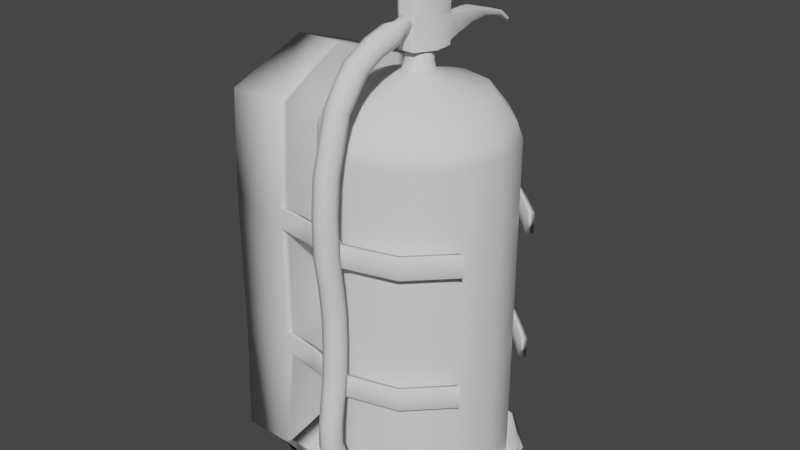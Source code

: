 # Source: fireext.blend  (saved by Blender 2.93.21; exported with 4.5.12 LTS)
import bpy
from mathutils import Matrix  # noqa: F401  (used for matrix-valued properties, if any)

bpy.ops.wm.read_factory_settings(use_empty=True)
scene = bpy.context.scene
scene.name = 'Scene'

# ---- collections
col_collection = bpy.data.collections.new('Collection'); scene.collection.children.link(col_collection)

# ---- world
world_world = bpy.data.worlds.new('World'); scene.world = world_world
world_world.use_nodes = True; world_world.node_tree.nodes.clear()
_N = world_world.node_tree.nodes; _L = world_world.node_tree.links
n0 = _N.new('ShaderNodeOutputWorld'); n0.name = 'World Output'; n0.location = (300, 300)
n1 = _N.new('ShaderNodeBackground'); n1.name = 'Background'; n1.location = (10, 300)
n1.inputs[0].default_value = (0.05088, 0.05088, 0.05088, 1.0)
_L.new(n1.outputs[0], n0.inputs[0])
n0.is_active_output = True
world_world.color = (0.05088, 0.05088, 0.05088)
world_world.use_sun_shadow = False
world_world.sun_shadow_jitter_overblur = 0.0

# ---- meshes
me_cylinder_007 = bpy.data.meshes.new('Cylinder.007')
me_cylinder_007.from_pydata([(2.22e-15, -0.2824, 1.819), (2.22e-15, -0.125, 1.855), (0.05778, -0.2888, 1.838), (0.05778, -0.1314, 1.874), (0.08171, -0.3043, 1.883), (0.08171, -0.1468, 1.919), (0.05778, -0.3197, 1.929), (0.05778, -0.1622, 1.964), (-7.143e-09, -0.3261, 1.948), (-7.143e-09, -0.1686, 1.983), (-0.05778, -0.3197, 1.929), (-0.05778, -0.1622, 1.964), (-0.08171, -0.3043, 1.883), (-0.08171, -0.1468, 1.919), (-0.05778, -0.2888, 1.838), (-0.05778, -0.1314, 1.874), (3.639e-09, -0.3644, 1.768), (0.08539, -0.3739, 1.795), (0.1208, -0.3967, 1.863), (0.08539, -0.4195, 1.93), (-6.917e-09, -0.429, 1.957), (-0.08539, -0.4195, 1.93), (-0.1208, -0.3967, 1.863), (-0.08539, -0.3739, 1.795), (-6.2e-09, -0.6146, 1.715), (0.08539, -0.6226, 1.742), (0.1208, -0.6431, 1.807), (0.08539, -0.6652, 1.874), (-1.676e-08, -0.6747, 1.902), (-0.08539, -0.6652, 1.874), (-0.1208, -0.6431, 1.807), (-0.08539, -0.6226, 1.742), (0.1208, -0.8748, 1.709), (0.08539, -0.8134, 1.656), (-0.08539, -0.8134, 1.656), (-6.2e-09, -1.217, -1.187), (0.08539, -1.418, -1.173), (-1.676e-08, -1.453, -1.171), (-0.08539, -1.418, -1.173), (-0.1208, -1.334, -1.178), (-0.08539, -1.251, -1.184), (0.08539, -1.251, -1.184), (0.1208, -1.334, -1.178), (0.1208, -1.322, 0.3522), (0.08539, -1.239, 0.3502), (-0.08539, -1.239, 0.3502), (-0.1208, -1.322, 0.3522), (-0.1208, -0.8748, 1.709), (-0.08539, -0.9391, 1.76), (-0.08539, -1.406, 0.3534), (-1.676e-08, -1.442, 0.3536), (0.08539, -1.406, 0.3534), (-6.2e-09, -1.205, 0.349), (-6.2e-09, -1.172, 0.9619), (0.08539, -1.371, 0.9845), (-1.676e-08, -1.406, 0.988), (-0.08539, -1.371, 0.9845), (-0.1208, -1.287, 0.9757), (-0.08539, -1.205, 0.9661), (0.08539, -1.205, 0.9661), (0.1208, -1.287, 0.9757), (0.1208, -1.127, 1.441), (0.08539, -1.051, 1.413), (-1.676e-08, -0.9659, 1.78), (0.08539, -0.9391, 1.76), (-0.08539, -1.051, 1.413), (-0.1208, -1.127, 1.441), (-0.08539, -1.204, 1.469), (-1.676e-08, -1.237, 1.48), (0.08539, -1.204, 1.469), (-6.2e-09, -1.02, 1.401), (-6.2e-09, -0.9218, 1.499), (0.08539, -1.059, 1.642), (-1.676e-08, -1.091, 1.665), (-0.08539, -1.059, 1.642), (-0.1208, -0.9962, 1.585), (-0.08539, -0.9421, 1.525), (0.08539, -0.9421, 1.525), (0.1208, -0.9962, 1.585), (-6.2e-09, -0.788, 1.633), (-0.08539, -1.341, -0.7312), (-0.08539, -1.173, -0.7325), (-6.2e-09, -1.139, -0.7333), (0.08539, -1.341, -0.7312), (-1.676e-08, -1.376, -0.7313), (-0.1208, -1.256, -0.7313), (0.08539, -1.173, -0.7325), (0.1208, -1.256, -0.7313), (-6.2e-09, -1.23, -1.353), (0.08539, -1.425, -1.394), (-1.676e-08, -1.459, -1.401), (-0.08539, -1.425, -1.394), (-0.1208, -1.343, -1.376), (-0.08539, -1.263, -1.36), (0.08539, -1.263, -1.36), (0.1208, -1.343, -1.376), (-6.2e-09, -1.147, -1.56), (0.08539, -1.343, -1.601), (-1.676e-08, -1.377, -1.609), (-0.08539, -1.343, -1.601), (-0.1208, -1.261, -1.583), (-0.08539, -1.18, -1.567), (0.08539, -1.18, -1.567), (0.1208, -1.261, -1.583), (-6.2e-09, -0.8155, -1.922), (0.08539, -0.9361, -2.054), (-1.676e-08, -0.9568, -2.078), (-0.08539, -0.9361, -2.054), (-0.1208, -0.8863, -1.998), (-0.08539, -0.8363, -1.944), (0.08539, -0.8363, -1.944), (0.1208, -0.8863, -1.998), (-0.08539, -1.325, -0.4574), (-0.08539, -1.326, -0.1852), (-0.08539, -1.357, 0.08427), (-0.08539, -1.157, -0.4593), (-0.08539, -1.158, -0.1876), (-0.08539, -1.189, 0.08128), (0.1208, -1.24, -0.4579), (0.1208, -1.241, -0.1859), (0.1208, -1.273, 0.08328), (-6.2e-09, -1.156, 0.08014), (-6.2e-09, -1.124, -0.1887), (-6.2e-09, -1.123, -0.4602), (0.08539, -1.357, 0.08427), (0.08539, -1.326, -0.1852), (0.08539, -1.325, -0.4574), (-1.676e-08, -1.393, 0.0845), (-1.676e-08, -1.361, -0.1851), (-1.676e-08, -1.36, -0.4574), (-0.1208, -1.273, 0.08327), (-0.1208, -1.241, -0.1859), (-0.1208, -1.24, -0.4579), (0.08539, -1.189, 0.08128), (0.08539, -1.158, -0.1876), (0.08539, -1.157, -0.4593), (-0.1208, -1.321, 0.684), (0.08539, -1.405, 0.6891), (0.08539, -1.238, 0.678), (-1.676e-08, -1.441, 0.691), (-0.08539, -1.238, 0.678), (0.1208, -1.321, 0.684), (-0.08539, -1.405, 0.6891), (-6.2e-09, -1.204, 0.6752), (0.0, 1.0, -2.013), (0.0, 1.0, 1.0), (0.5, 0.866, -2.013), (0.5, 0.866, 1.0), (0.866, 0.5, -2.013), (0.866, 0.5, 1.0), (1.0, -4.371e-08, -2.013), (1.0, -4.371e-08, 1.0), (0.866, -0.5, -2.013), (0.866, -0.5, 1.0), (0.5, -0.866, -2.013), (0.5, -0.866, 1.0), (-8.742e-08, -1.0, -2.013), (-8.742e-08, -1.0, 1.0), (-0.5, -0.866, -2.013), (-0.5, -0.866, 1.0), (-0.866, -0.5, -2.013), (-0.866, -0.5, 1.0), (-1.0, 1.192e-08, -2.013), (-1.0, 1.192e-08, 1.0), (-0.866, 0.5, -2.013), (-0.866, 0.5, 1.0), (-0.5, 0.866, -2.013), (-0.5, 0.866, 1.0), (0.08442, 0.1462, 1.501), (-1.455e-08, 0.1688, 1.501), (0.1462, 0.08442, 1.501), (0.1688, -1.674e-08, 1.501), (0.1462, -0.08442, 1.501), (0.08442, -0.1462, 1.501), (-2.931e-08, -0.1688, 1.501), (-0.08442, -0.1462, 1.501), (-0.1462, -0.08442, 1.501), (-0.1688, -7.348e-09, 1.501), (-0.1462, 0.08442, 1.501), (-0.08442, 0.1462, 1.501), (0.4682, 0.811, 1.142), (0.3612, 0.6257, 1.359), (0.6257, 0.3612, 1.359), (0.811, 0.4682, 1.142), (-0.9364, 1.153e-08, 1.142), (-0.7225, 6.5e-09, 1.359), (-0.6257, 0.3612, 1.359), (-0.811, 0.4682, 1.142), (-0.811, -0.4682, 1.142), (-0.6257, -0.3612, 1.359), (-0.4682, -0.811, 1.142), (-0.3612, -0.6257, 1.359), (-8.137e-08, -0.9364, 1.142), (-6.654e-08, -0.7225, 1.359), (0.4682, -0.811, 1.142), (0.3612, -0.6257, 1.359), (0.811, -0.4682, 1.142), (0.6257, -0.3612, 1.359), (0.9364, -4.057e-08, 1.142), (0.7225, -3.37e-08, 1.359), (-0.4682, 0.811, 1.142), (-0.3612, 0.6257, 1.359), (-3.376e-09, 0.7225, 1.359), (4.978e-10, 0.9364, 1.142), (0.0, 1.0, 0.0), (0.5, 0.866, 0.0), (0.866, 0.5, 0.0), (1.0, -4.371e-08, 0.0), (0.866, -0.5, 0.0), (0.5, -0.866, 0.0), (-8.742e-08, -1.0, 0.0), (-0.5, -0.866, 0.0), (-0.866, -0.5, 0.0), (-1.0, 1.192e-08, 0.0), (-0.866, 0.5, 0.0), (-0.5, 0.866, 0.0), (0.4682, 0.811, -2.156), (0.811, 0.4682, -2.156), (-0.9364, 1.153e-08, -2.156), (-0.811, 0.4682, -2.156), (-0.811, -0.4682, -2.156), (-0.4682, -0.811, -2.156), (-8.137e-08, -0.9364, -2.156), (0.4682, -0.811, -2.156), (0.811, -0.4682, -2.156), (0.9364, -4.057e-08, -2.156), (-0.4682, 0.811, -2.156), (4.978e-10, 0.9364, -2.156), (0.0857, 0.1129, 1.597), (0.0205, 0.1304, 1.597), (0.1334, 0.0652, 1.597), (0.1509, -1.826e-08, 1.597), (0.1334, -0.0652, 1.597), (0.0857, -0.1129, 1.597), (0.0205, -0.1304, 1.597), (-0.07707, -0.1102, 1.595), (-0.1236, -0.0636, 1.595), (-0.1407, -1.101e-08, 1.595), (-0.1236, 0.0636, 1.595), (-0.07707, 0.1102, 1.595), (-0.09376, -0.1956, 1.959), (-0.09613, -0.1956, 1.997), (-0.2022, 0.209, 1.959), (-0.2022, 0.209, 1.997), (0.09419, -0.1956, 1.959), (0.09655, -0.1956, 1.997), (0.2022, 0.209, 1.959), (0.2022, 0.209, 1.997), (-0.099, -0.1956, 2.036), (-0.2026, 0.209, 2.036), (0.0994, -0.1956, 2.036), (0.2026, 0.209, 2.036), (-0.195, -0.07045, 2.17), (-0.2053, 0.209, 2.23), (0.1951, -0.07045, 2.17), (0.2053, 0.209, 2.23), (-0.1859, 0.4361, 2.115), (0.186, 0.4361, 2.115), (-0.192, 0.3912, 2.275), (0.1921, 0.3912, 2.275), (-0.1579, 0.6514, 2.239), (0.1581, 0.6514, 2.239), (-0.1553, 0.6453, 2.34), (0.1554, 0.6453, 2.34), (-0.1091, 0.9076, 2.335), (0.1095, 0.9076, 2.335), (-0.1094, 0.8996, 2.385), (0.1098, 0.8996, 2.385), (-0.06386, 1.232, 2.395), (0.06441, 1.232, 2.395), (-0.06479, 1.224, 2.43), (0.06534, 1.224, 2.43), (-0.0572, 1.387, 2.402), (0.05778, 1.387, 2.402), (-0.0572, 1.401, 2.421), (0.05778, 1.401, 2.421), (0.1448, 0.209, 1.959), (0.1447, 0.209, 1.997), (0.06738, -0.1956, 1.959), (0.069, -0.1956, 1.997), (0.1451, 0.209, 2.036), (0.07096, -0.1956, 2.036), (0.1471, 0.209, 2.23), (0.1331, 0.4361, 2.115), (0.1375, 0.3912, 2.275), (0.1132, 0.6514, 2.239), (0.1113, 0.6453, 2.34), (0.07844, 0.9076, 2.335), (0.07862, 0.8996, 2.385), (0.04618, 1.232, 2.395), (0.04685, 1.224, 2.43), (0.04144, 1.387, 2.402), (0.04144, 1.401, 2.421), (-0.1432, 0.209, 1.959), (-0.06781, -0.1956, 1.997), (-0.06977, -0.1956, 2.036), (-0.1431, 0.209, 1.997), (-0.0662, -0.1956, 1.959), (-0.1435, 0.209, 2.036), (-0.1455, 0.209, 2.23), (-0.1316, 0.4361, 2.115), (-0.1359, 0.3912, 2.275), (-0.1117, 0.6514, 2.239), (-0.1099, 0.6453, 2.34), (-0.0772, 0.9076, 2.335), (-0.07738, 0.8996, 2.385), (-0.04512, 1.232, 2.395), (-0.04578, 1.224, 2.43), (-0.04041, 1.387, 2.402), (-0.04041, 1.401, 2.421), (-0.147, 0.1808, 2.088), (0.1486, 0.1808, 2.088), (-0.1338, 0.4131, 2.156), (0.1353, 0.4131, 2.156), (-0.1125, 0.6367, 2.27), (0.1139, 0.6367, 2.27), (-0.0778, 0.8992, 2.354), (0.07905, 0.8992, 2.354), (-0.04539, 1.227, 2.399), (0.04645, 1.227, 2.399), (-0.09224, -0.1956, 1.695), (-0.2023, 0.209, 1.695), (0.09268, -0.1956, 1.695), (0.2023, 0.209, 1.695), (-0.09224, -0.1956, 1.734), (-0.2023, 0.209, 1.734), (0.09268, -0.1956, 1.734), (0.2023, 0.209, 1.734), (-0.09256, -0.1956, 1.928), (-0.2023, 0.209, 1.928), (0.093, -0.1956, 1.928), (0.2023, 0.209, 1.928), (-0.1918, 0.3451, 1.761), (0.1918, 0.3451, 1.761), (-0.1917, 0.3921, 1.921), (0.1917, 0.3921, 1.921), (-0.157, 0.6054, 1.794), (0.1572, 0.6054, 1.794), (-0.1549, 0.655, 1.887), (0.1551, 0.655, 1.887), (-0.1085, 0.8875, 1.788), (0.1089, 0.8875, 1.788), (-0.1093, 0.9074, 1.836), (0.1097, 0.9074, 1.836), (-0.06391, 1.21, 1.725), (0.06446, 1.21, 1.725), (-0.06541, 1.222, 1.759), (0.06596, 1.222, 1.759), (-0.0572, 1.342, 1.656), (0.05778, 1.342, 1.656), (-0.0572, 1.366, 1.668), (0.05778, 1.366, 1.668), (0.1448, 0.209, 1.695), (0.06641, -0.1956, 1.695), (0.1448, 0.209, 1.734), (0.06641, -0.1956, 1.734), (0.1448, 0.209, 1.928), (0.06659, -0.1956, 1.928), (0.1373, 0.3451, 1.761), (0.1373, 0.3921, 1.921), (0.1126, 0.6054, 1.794), (0.111, 0.655, 1.887), (0.07799, 0.8875, 1.788), (0.07857, 0.9074, 1.836), (0.04622, 1.21, 1.725), (0.04729, 1.222, 1.759), (0.04144, 1.342, 1.656), (0.04144, 1.366, 1.668), (-0.06524, -0.1956, 1.695), (-0.06524, -0.1956, 1.734), (-0.06542, -0.1956, 1.928), (-0.1432, 0.209, 1.695), (-0.1432, 0.209, 1.734), (-0.1432, 0.209, 1.928), (-0.1358, 0.3451, 1.761), (-0.1357, 0.3921, 1.921), (-0.1111, 0.6054, 1.794), (-0.1096, 0.655, 1.887), (-0.07675, 0.8875, 1.788), (-0.07732, 0.9074, 1.836), (-0.04516, 1.21, 1.725), (-0.04622, 1.222, 1.759), (-0.04041, 1.342, 1.656), (-0.04041, 1.366, 1.668), (-0.1432, 0.1808, 1.786), (0.1448, 0.1808, 1.786), (-0.1362, 0.3471, 1.807), (0.1378, 0.3471, 1.807), (-0.1119, 0.6093, 1.828), (0.1134, 0.6093, 1.828), (-0.07751, 0.8905, 1.808), (0.07875, 0.8905, 1.808), (-0.04547, 1.208, 1.73), (0.04654, 1.208, 1.73), (-0.2092, 0.006684, 1.959), (-0.2108, 0.006684, 1.997), (0.2094, 0.006684, 1.959), (0.211, 0.006684, 1.997), (-0.2131, 0.006684, 2.036), (0.2133, 0.006684, 2.036), (-0.2002, 0.06927, 2.2), (0.2002, 0.06927, 2.2), (-0.2081, 0.006684, 1.695), (0.2084, 0.006684, 1.695), (-0.2081, 0.006684, 1.734), (0.2084, 0.006684, 1.734), (-0.2083, 0.006684, 1.928), (0.2086, 0.006684, 1.928), (0.08346, 0.1129, 1.818), (0.01826, 0.1304, 1.818), (0.1312, 0.0652, 1.818), (0.1487, -1.837e-08, 1.818), (0.1312, -0.0652, 1.818), (0.08346, -0.1129, 1.818), (0.01826, -0.1304, 1.818), (-0.07931, -0.1102, 1.816), (-0.1259, -0.0636, 1.816), (-0.1429, -1.111e-08, 1.816), (-0.1259, 0.0636, 1.816), (-0.07931, 0.1102, 1.816), (-0.06977, -0.1839, 2.2), (-0.099, -0.1839, 2.2), (-0.2002, 0.08103, 2.364), (-0.2053, 0.2207, 2.394), (0.1471, 0.2207, 2.394), (0.2053, 0.2207, 2.394), (0.2002, 0.08103, 2.364), (0.1951, -0.05869, 2.335), (-0.1381, -0.05869, 2.335), (-0.195, -0.05869, 2.335), (0.0994, -0.1839, 2.2), (0.07096, -0.1839, 2.2), (-0.1455, 0.2207, 2.394), (0.1397, -0.05869, 2.335), (0.1434, 0.08103, 2.364), (-0.1418, 0.08103, 2.364), (0.0, 1.073, -0.8118), (0.5366, 0.9294, -0.8118), (0.9294, 0.5366, -0.8118), (0.9294, -0.5366, -0.8118), (0.5366, -0.9294, -0.8118), (-9.382e-08, -1.073, -0.8118), (-0.5366, -0.9294, -0.8118), (-0.9294, -0.8795, -0.8118), (-1.073, 1.913e-08, -0.8118), (-0.9294, 0.8795, -0.8118), (-0.5366, 0.9294, -0.8118), (0.0, 1.073, -0.9853), (0.5366, 0.9294, -0.9853), (0.9294, 0.5366, -0.9853), (0.9294, -0.5366, -0.9853), (0.5366, -0.9294, -0.9853), (-9.382e-08, -1.073, -0.9853), (-0.5366, -0.9294, -0.9853), (-0.9294, -0.8795, -0.9853), (-1.073, 1.913e-08, -0.9853), (-0.9294, 0.8795, -0.9853), (-0.5366, 0.9294, -0.9853), (0.00652, 1.145, -0.806), (0.579, 0.9915, -0.806), (0.998, 0.5724, -0.806), (0.998, -0.5724, -0.806), (0.579, -0.9915, -0.806), (0.00652, -1.145, -0.806), (-0.5659, -0.9915, -0.806), (-0.985, -0.9383, -0.806), (-0.985, 0.9383, -0.806), (-0.5659, 0.9915, -0.806), (0.00652, 1.145, -0.9911), (0.579, 0.9915, -0.9911), (0.998, 0.5724, -0.9911), (0.998, -0.5724, -0.9911), (0.579, -0.9915, -0.9911), (0.00652, -1.145, -0.9911), (-0.5659, -0.9915, -0.9911), (-0.985, -0.9383, -0.9911), (-0.985, 0.9383, -0.9911), (-0.5659, 0.9915, -0.9911), (0.0, 1.073, 0.3669), (0.5366, 0.9294, 0.3669), (0.9294, 0.5366, 0.3669), (0.9294, -0.5366, 0.3669), (0.5366, -0.9294, 0.3669), (-9.382e-08, -1.073, 0.3669), (-0.5366, -0.9294, 0.3669), (-0.9294, -0.8795, 0.3669), (-1.073, 1.913e-08, 0.3669), (-0.9294, 0.8795, 0.3669), (-0.5366, 0.9294, 0.3669), (0.0, 1.073, 0.1934), (0.5366, 0.9294, 0.1934), (0.9294, 0.5366, 0.1934), (0.9294, -0.5366, 0.1934), (0.5366, -0.9294, 0.1934), (-9.382e-08, -1.073, 0.1934), (-0.5366, -0.9294, 0.1934), (-0.9294, -0.8795, 0.1934), (-1.073, 1.913e-08, 0.1934), (-0.9294, 0.8795, 0.1934), (-0.5366, 0.9294, 0.1934), (0.00652, 1.145, 0.3727), (0.579, 0.9915, 0.3727), (0.998, 0.5724, 0.3727), (0.998, -0.5724, 0.3727), (0.579, -0.9915, 0.3727), (0.00652, -1.145, 0.3727), (-0.5659, -0.9915, 0.3727), (-0.985, -0.9383, 0.3727), (-0.985, 0.9383, 0.3727), (-0.5659, 0.9915, 0.3727), (0.00652, 1.145, 0.1876), (0.579, 0.9915, 0.1876), (0.998, 0.5724, 0.1876), (0.998, -0.5724, 0.1876), (0.579, -0.9915, 0.1876), (0.00652, -1.145, 0.1876), (-0.5659, -0.9915, 0.1876), (-0.985, -0.9383, 0.1876), (-0.985, 0.9383, 0.1876), (-0.5659, 0.9915, 0.1876), (3.571e-09, 1.193, -1.955), (0.5965, 1.033, -1.955), (1.033, 0.5965, -1.955), (1.193, -5.126e-08, -1.955), (1.033, -0.5965, -1.955), (0.5965, -1.033, -1.955), (-1.007e-07, -1.193, -1.955), (-0.5965, -1.033, -1.955), (-1.033, -0.9778, -1.955), (-1.193, 2.293e-08, -1.955), (-1.033, 0.9778, -1.955), (-0.5965, 1.033, -1.955), (0.5586, 0.9675, -2.106), (0.9675, 0.5586, -2.106), (-1.117, 2.215e-08, -2.106), (-0.9675, 0.9157, -2.106), (-0.9675, -0.9157, -2.106), (-0.5586, -0.9675, -2.106), (-9.35e-08, -1.117, -2.106), (0.5586, -0.9675, -2.106), (0.9675, -0.5586, -2.106), (1.117, -4.751e-08, -2.106), (-0.5586, 0.9675, -2.106), (4.165e-09, 1.117, -2.106), (0.9882, 0.5705, -1.939), (0.5705, 0.9882, -1.939), (0.9882, -0.5705, -1.939), (1.141, -4.948e-08, -1.939), (-9.773e-08, -1.141, -1.939), (0.5705, -0.9882, -1.939), (-0.9882, -0.9352, -1.939), (-0.5705, -0.9882, -1.939), (-0.9882, 0.9352, -1.939), (-1.141, 2.11e-08, -1.939), (2.022e-09, 1.141, -1.939), (-0.5705, 0.9882, -1.939), (0.9254, 0.5343, -2.084), (-0.9254, 0.8758, -2.084), (2.59e-09, 1.069, -2.084), (0.5343, 0.9254, -2.084), (-1.069, 2.036e-08, -2.084), (-0.9254, -0.8758, -2.084), (-0.5343, -0.9254, -2.084), (-9.082e-08, -1.069, -2.084), (0.5343, -0.9254, -2.084), (0.9254, -0.5343, -2.084), (1.069, -4.59e-08, -2.084), (-0.5343, 0.9254, -2.084), (-1.598, 2.18e-08, -0.8052), (-1.586, 0.9383, -0.8052), (-1.586, -0.9383, -0.8052), (-1.598, 2.18e-08, -0.9903), (-1.586, 0.9383, -0.9903), (-1.586, -0.9383, -0.9903), (-1.598, 2.18e-08, 0.3735), (-1.586, 0.9383, 0.3735), (-1.586, -0.9383, 0.3735), (-1.598, 2.18e-08, 0.1884), (-1.586, 0.9383, 0.1884), (-1.586, -0.9383, 0.1884), (-1.59, 0.9778, -1.954), (-1.602, 2.293e-08, -1.954), (-1.59, -0.9778, -1.954), (-0.8672, -0.8795, 1.283), (-1.011, 1.913e-08, 1.549), (-0.8672, 0.8795, 1.283), (-0.9228, -0.9383, 1.289), (-1.076, 2.18e-08, 1.555), (-0.9228, 0.9383, 1.289), (-1.535, 2.18e-08, 1.555), (-1.524, 0.9383, 1.29), (-1.524, -0.9383, 1.29)], [], [(0, 1, 3, 2), (2, 3, 5, 4), (4, 5, 7, 6), (6, 7, 9, 8), (8, 9, 11, 10), (10, 11, 13, 12), (3, 1, 15, 13, 11, 9, 7, 5), (12, 13, 15, 14), (14, 15, 1, 0), (12, 14, 23, 22), (22, 23, 31, 30), (2, 4, 18, 17), (8, 10, 21, 20), (14, 0, 16, 23), (0, 2, 17, 16), (4, 6, 19, 18), (10, 12, 22, 21), (6, 8, 20, 19), (20, 21, 29, 28), (18, 19, 27, 26), (16, 17, 25, 24), (23, 16, 24, 31), (21, 22, 30, 29), (19, 20, 28, 27), (17, 18, 26, 25), (27, 28, 63, 64), (79, 33, 77, 71), (64, 63, 73, 72), (63, 48, 74, 73), (34, 79, 71, 76), (33, 32, 78, 77), (32, 64, 72, 78), (48, 47, 75, 74), (29, 30, 47, 48), (78, 72, 69, 61), (75, 76, 65, 66), (62, 61, 60, 59), (65, 70, 53, 58), (67, 66, 57, 56), (68, 67, 56, 55), (61, 69, 54, 60), (31, 24, 79, 34), (83, 84, 37, 36), (143, 138, 44, 52), (142, 136, 46, 49), (138, 141, 43, 44), (139, 142, 49, 50), (66, 65, 58, 57), (69, 68, 55, 54), (24, 25, 33, 79), (80, 85, 39, 38), (82, 86, 41, 35), (86, 87, 42, 41), (84, 80, 38, 37), (85, 81, 40, 39), (26, 27, 64, 32), (28, 29, 48, 63), (76, 71, 70, 65), (72, 73, 68, 69), (73, 74, 67, 68), (71, 77, 62, 70), (74, 75, 66, 67), (77, 78, 61, 62), (47, 34, 76, 75), (30, 31, 34, 47), (81, 82, 35, 40), (87, 83, 36, 42), (141, 137, 51, 43), (136, 140, 45, 46), (137, 139, 50, 51), (140, 143, 52, 45), (70, 62, 59, 53), (25, 26, 32, 33), (118, 126, 83, 87), (115, 123, 82, 81), (132, 115, 81, 85), (129, 112, 80, 84), (135, 118, 87, 86), (123, 135, 86, 82), (112, 132, 85, 80), (126, 129, 84, 83), (37, 38, 91, 90), (40, 35, 88, 93), (39, 40, 93, 92), (38, 39, 92, 91), (42, 36, 89, 95), (35, 41, 94, 88), (41, 42, 95, 94), (36, 37, 90, 89), (88, 94, 102, 96), (89, 90, 98, 97), (94, 95, 103, 102), (90, 91, 99, 98), (92, 93, 101, 100), (95, 89, 97, 103), (93, 88, 96, 101), (91, 92, 100, 99), (101, 96, 104, 109), (99, 100, 108, 107), (96, 102, 110, 104), (97, 98, 106, 105), (102, 103, 111, 110), (98, 99, 107, 106), (100, 101, 109, 108), (103, 97, 105, 111), (51, 50, 127, 124), (124, 127, 128, 125), (125, 128, 129, 126), (49, 46, 130, 114), (114, 130, 131, 113), (113, 131, 132, 112), (52, 44, 133, 121), (121, 133, 134, 122), (122, 134, 135, 123), (44, 43, 120, 133), (133, 120, 119, 134), (134, 119, 118, 135), (50, 49, 114, 127), (127, 114, 113, 128), (128, 113, 112, 129), (46, 45, 117, 130), (130, 117, 116, 131), (131, 116, 115, 132), (45, 52, 121, 117), (117, 121, 122, 116), (116, 122, 123, 115), (43, 51, 124, 120), (120, 124, 125, 119), (119, 125, 126, 118), (58, 53, 143, 140), (54, 55, 139, 137), (57, 58, 140, 136), (60, 54, 137, 141), (55, 56, 142, 139), (59, 60, 141, 138), (56, 57, 136, 142), (53, 59, 138, 143), (204, 145, 147, 205), (205, 147, 149, 206), (206, 149, 151, 207), (207, 151, 153, 208), (208, 153, 155, 209), (209, 155, 157, 210), (210, 157, 159, 211), (211, 159, 161, 212), (212, 161, 163, 213), (213, 163, 165, 214), (182, 181, 168, 170), (214, 165, 167, 215), (215, 167, 145, 204), (215, 204, 144, 166), (174, 173, 233, 234), (186, 185, 177, 178), (185, 189, 176, 177), (189, 191, 175, 176), (191, 193, 174, 175), (193, 195, 173, 174), (195, 197, 172, 173), (197, 199, 171, 172), (202, 201, 179, 169), (181, 202, 169, 168), (199, 182, 170, 171), (201, 186, 178, 179), (167, 165, 187, 200), (200, 187, 186, 201), (151, 149, 183, 198), (198, 183, 182, 199), (147, 145, 203, 180), (180, 203, 202, 181), (145, 167, 200, 203), (203, 200, 201, 202), (153, 151, 198, 196), (196, 198, 199, 197), (155, 153, 196, 194), (194, 196, 197, 195), (157, 155, 194, 192), (192, 194, 195, 193), (159, 157, 192, 190), (190, 192, 193, 191), (161, 159, 190, 188), (188, 190, 191, 189), (163, 161, 188, 184), (184, 188, 189, 185), (165, 163, 184, 187), (187, 184, 185, 186), (149, 147, 180, 183), (183, 180, 181, 182), (214, 215, 166, 164), (213, 214, 164, 162), (212, 213, 162, 160), (211, 212, 160, 158), (210, 211, 158, 156), (209, 210, 156, 154), (208, 209, 154, 152), (207, 208, 152, 150), (206, 207, 150, 148), (205, 206, 148, 146), (204, 205, 146, 144), (166, 226, 219, 164), (150, 225, 217, 148), (146, 216, 227, 144), (144, 227, 226, 166), (219, 226, 227, 216, 217, 225, 224, 223, 222, 221, 220, 218), (152, 224, 225, 150), (154, 223, 224, 152), (156, 222, 223, 154), (158, 221, 222, 156), (160, 220, 221, 158), (162, 218, 220, 160), (164, 219, 218, 162), (148, 217, 216, 146), (235, 234, 414, 415), (171, 170, 230, 231), (178, 177, 237, 238), (175, 174, 234, 235), (172, 171, 231, 232), (179, 178, 238, 239), (168, 169, 229, 228), (176, 175, 235, 236), (173, 172, 232, 233), (169, 179, 239, 229), (170, 168, 228, 230), (177, 176, 236, 237), (394, 395, 243, 242), (276, 277, 247, 246), (396, 397, 245, 244), (297, 294, 241, 240), (356, 373, 293, 276), (296, 243, 249, 298), (399, 251, 255, 401), (397, 247, 251, 399), (395, 241, 248, 398), (279, 245, 250, 281), (253, 400, 422, 423), (398, 248, 252, 400), (282, 299, 432, 424), (249, 253, 258, 256), (284, 259, 263, 286), (282, 255, 259, 284), (298, 249, 256, 300), (255, 251, 257, 259), (263, 261, 265, 267), (259, 257, 261, 263), (300, 256, 260, 302), (256, 258, 262, 260), (264, 266, 270, 268), (302, 260, 264, 304), (260, 262, 266, 264), (286, 263, 267, 288), (268, 270, 274, 272), (288, 267, 271, 290), (267, 265, 269, 271), (304, 264, 268, 306), (308, 272, 274, 309), (290, 271, 275, 292), (271, 269, 273, 275), (306, 268, 272, 308), (269, 289, 291, 273), (307, 290, 292, 309), (273, 291, 292, 275), (265, 287, 289, 269), (305, 288, 290, 307), (303, 286, 288, 305), (261, 285, 287, 265), (257, 283, 285, 261), (251, 280, 283, 257), (299, 282, 284, 301), (301, 284, 286, 303), (400, 252, 429, 422), (252, 248, 421, 429), (294, 279, 281, 295), (247, 277, 280, 251), (331, 356, 276, 246), (244, 245, 279, 278), (293, 296, 277, 276), (242, 243, 296, 293), (407, 331, 246, 396), (241, 294, 295, 248), (299, 253, 423, 432), (258, 301, 303, 262), (253, 299, 301, 258), (262, 303, 305, 266), (266, 305, 307, 270), (270, 307, 309, 274), (289, 306, 308, 291), (291, 308, 309, 292), (287, 285, 315, 317), (298, 300, 312, 310), (300, 302, 314, 312), (283, 280, 311, 313), (254, 401, 426, 427), (277, 296, 298, 280), (278, 279, 294, 297), (317, 316, 318, 319), (315, 314, 316, 317), (313, 312, 314, 315), (311, 310, 312, 313), (304, 306, 318, 316), (306, 289, 319, 318), (280, 298, 310, 311), (289, 287, 317, 319), (285, 283, 313, 315), (302, 304, 316, 314), (371, 321, 325, 372), (405, 327, 331, 407), (403, 323, 327, 405), (402, 320, 324, 404), (353, 322, 326, 355), (357, 330, 244, 278), (404, 324, 328, 406), (355, 326, 330, 357), (325, 329, 334, 332), (359, 335, 339, 361), (356, 331, 335, 359), (372, 325, 332, 374), (331, 327, 333, 335), (339, 337, 341, 343), (335, 333, 337, 339), (374, 332, 336, 376), (332, 334, 338, 336), (340, 342, 346, 344), (376, 336, 340, 378), (336, 338, 342, 340), (361, 339, 343, 363), (344, 346, 350, 348), (363, 343, 347, 365), (343, 341, 345, 347), (378, 340, 344, 380), (382, 348, 350, 383), (365, 347, 351, 367), (347, 345, 349, 351), (380, 344, 348, 382), (345, 364, 366, 349), (381, 365, 367, 383), (349, 366, 367, 351), (341, 362, 364, 345), (379, 363, 365, 381), (377, 361, 363, 379), (337, 360, 362, 341), (333, 358, 360, 337), (327, 354, 358, 333), (373, 356, 359, 375), (375, 359, 361, 377), (369, 355, 357, 370), (370, 357, 278, 297), (368, 353, 355, 369), (323, 352, 354, 327), (320, 368, 369, 324), (324, 369, 370, 328), (334, 375, 377, 338), (329, 373, 375, 334), (338, 377, 379, 342), (342, 379, 381, 346), (346, 381, 383, 350), (364, 380, 382, 366), (366, 382, 383, 367), (362, 360, 389, 391), (372, 374, 386, 384), (374, 376, 388, 386), (358, 354, 385, 387), (328, 370, 297, 240), (352, 371, 372, 354), (391, 390, 392, 393), (389, 388, 390, 391), (387, 386, 388, 389), (385, 384, 386, 387), (378, 380, 392, 390), (380, 364, 393, 392), (354, 372, 384, 385), (364, 362, 391, 393), (360, 358, 387, 389), (376, 378, 390, 388), (373, 329, 242, 293), (406, 328, 240, 394), (329, 406, 394, 242), (325, 404, 406, 329), (321, 402, 404, 325), (322, 403, 405, 326), (326, 405, 407, 330), (281, 250, 430, 431), (330, 407, 396, 244), (248, 295, 420, 421), (249, 398, 400, 253), (250, 254, 427, 430), (243, 395, 398, 249), (245, 397, 399, 250), (250, 399, 401, 254), (246, 247, 397, 396), (240, 241, 395, 394), (408, 409, 419, 418, 417, 416, 415, 414, 413, 412, 411, 410), (232, 231, 411, 412), (239, 238, 418, 419), (228, 229, 409, 408), (236, 235, 415, 416), (233, 232, 412, 413), (229, 239, 419, 409), (230, 228, 408, 410), (237, 236, 416, 417), (234, 233, 413, 414), (231, 230, 410, 411), (238, 237, 417, 418), (435, 422, 429, 428), (431, 430, 427, 433), (420, 431, 433, 428), (426, 434, 433, 427), (421, 420, 428, 429), (434, 435, 428, 433), (424, 432, 435, 434), (425, 424, 434, 426), (432, 423, 422, 435), (401, 255, 425, 426), (255, 282, 424, 425), (295, 281, 431, 420), (440, 451, 452, 441), (443, 454, 455, 444), (446, 457, 447, 436), (439, 450, 451, 440), (442, 453, 454, 443), (445, 456, 457, 446), (437, 448, 449, 438), (441, 452, 453, 442), (444, 455, 456, 445), (436, 447, 448, 437), (462, 463, 473, 472), (529, 528, 582, 581), (467, 458, 468, 477), (461, 462, 472, 471), (464, 465, 475, 474), (466, 467, 477, 476), (459, 460, 470, 469), (463, 464, 474, 473), (466, 476, 572, 569), (458, 459, 469, 468), (436, 437, 459, 458), (496, 517, 465, 443), (451, 450, 471, 472), (446, 436, 458, 467), (497, 496, 443, 444), (449, 448, 469, 470), (457, 456, 476, 477), (442, 443, 465, 464), (448, 447, 468, 469), (450, 439, 461, 471), (441, 442, 464, 463), (447, 457, 477, 468), (440, 441, 463, 462), (454, 453, 474, 475), (439, 440, 462, 461), (453, 452, 473, 474), (438, 449, 470, 460), (437, 438, 460, 459), (445, 446, 467, 466), (452, 451, 472, 473), (482, 493, 494, 483), (485, 496, 497, 486), (488, 499, 489, 478), (481, 492, 493, 482), (484, 495, 496, 485), (487, 498, 499, 488), (479, 490, 491, 480), (483, 494, 495, 484), (486, 497, 498, 487), (478, 489, 490, 479), (504, 505, 515, 514), (517, 507, 576, 579), (509, 500, 510, 519), (503, 504, 514, 513), (506, 507, 517, 516), (508, 509, 519, 518), (501, 502, 512, 511), (505, 506, 516, 515), (530, 529, 581, 580), (500, 501, 511, 510), (478, 479, 501, 500), (574, 576, 591, 589), (493, 492, 513, 514), (488, 478, 500, 509), (485, 486, 584, 583), (491, 490, 511, 512), (499, 498, 518, 519), (484, 485, 507, 506), (490, 489, 510, 511), (508, 575, 590, 588), (492, 481, 503, 513), (483, 484, 506, 505), (489, 499, 519, 510), (518, 466, 569, 578), (482, 483, 505, 504), (496, 495, 516, 517), (481, 482, 504, 503), (495, 494, 515, 516), (480, 491, 512, 502), (479, 480, 502, 501), (487, 488, 509, 508), (494, 493, 514, 515), (531, 530, 535, 542), (523, 522, 533, 541), (521, 520, 543, 532), (520, 531, 542, 543), (535, 534, 536, 537, 538, 539, 540, 541, 533, 532, 543, 542), (524, 523, 541, 540), (525, 524, 540, 539), (526, 525, 539, 538), (527, 526, 538, 537), (528, 527, 537, 536), (529, 528, 536, 534), (530, 529, 534, 535), (522, 521, 532, 533), (555, 567, 557, 552), (547, 566, 556, 544), (545, 559, 558, 554), (554, 558, 567, 555), (557, 567, 558, 559, 556, 566, 565, 564, 563, 562, 561, 560), (546, 565, 566, 547), (549, 564, 565, 546), (548, 563, 564, 549), (551, 562, 563, 548), (550, 561, 562, 551), (553, 560, 561, 550), (552, 557, 560, 553), (544, 556, 559, 545), (524, 525, 549, 546), (520, 521, 545, 554), (523, 524, 546, 547), (527, 528, 550, 551), (522, 523, 547, 544), (531, 520, 554, 555), (526, 527, 551, 548), (525, 526, 548, 549), (530, 531, 555, 552), (521, 522, 544, 545), (518, 498, 445, 466), (498, 497, 444, 445), (552, 530, 476, 456), (476, 530, 580, 572), (475, 465, 570, 573), (528, 550, 454, 475), (550, 553, 455, 454), (553, 552, 456, 455), (570, 568, 571, 573), (568, 569, 572, 571), (576, 574, 577, 579), (574, 575, 578, 577), (577, 578, 569, 568), (579, 577, 568, 570), (580, 581, 571, 572), (581, 582, 573, 571), (465, 517, 579, 570), (528, 475, 573, 582), (508, 518, 578, 575), (575, 574, 589, 590), (584, 585, 588, 587), (583, 584, 587, 586), (586, 587, 589, 591), (587, 588, 590, 589), (487, 508, 588, 585), (507, 485, 583, 586), (576, 507, 586, 591), (486, 487, 585, 584)])
me_cylinder_007.polygons.foreach_set('use_smooth', [0, 0, 0, 0, 0, 0, 0, 0, 0, 0, 0, 0, 0, 0, 0, 0, 0, 0, 0, 0, 0, 0, 0, 0, 0, 0, 0, 0, 0, 0, 0, 0, 0, 0, 0, 0, 0, 0, 0, 0, 0, 0, 0, 0, 0, 0, 0, 0, 0, 0, 0, 0, 0, 0, 0, 0, 0, 0, 0, 0, 0, 0, 0, 0, 0, 0, 0, 0, 0, 0, 0, 0, 0, 0, 0, 0, 0, 0, 0, 0, 0, 0, 0, 0, 0, 0, 0, 0, 0, 0, 0, 0, 0, 0, 0, 0, 0, 0, 0, 0, 0, 0, 0, 0, 0, 0, 0, 0, 0, 0, 0, 0, 0, 0, 0, 0, 0, 0, 0, 0, 0, 0, 0, 0, 0, 0, 0, 0, 0, 0, 0, 0, 0, 0, 0, 0, 0, 1, 1, 1, 1, 1, 1, 1, 1, 1, 1, 1, 1, 1, 1, 1, 1, 1, 1, 1, 1, 1, 1, 1, 1, 1, 1, 1, 1, 1, 1, 1, 1, 1, 1, 1, 1, 1, 1, 1, 1, 1, 1, 1, 1, 1, 1, 1, 1, 1, 1, 1, 1, 1, 1, 1, 1, 1, 1, 1, 1, 1, 1, 1, 1, 1, 1, 1, 1, 1, 1, 1, 1, 1, 1, 1, 1, 1, 1, 1, 1, 1, 1, 1, 1, 1, 1, 0, 0, 0, 0, 0, 0, 0, 0, 0, 0, 0, 0, 0, 0, 0, 0, 0, 0, 0, 0, 0, 0, 0, 0, 0, 0, 0, 0, 0, 0, 0, 0, 0, 0, 0, 0, 0, 0, 0, 0, 0, 0, 0, 0, 0, 0, 0, 0, 0, 0, 0, 0, 0, 0, 0, 0, 0, 0, 0, 0, 0, 0, 0, 0, 0, 0, 0, 0, 0, 0, 0, 0, 0, 0, 0, 0, 0, 0, 0, 0, 0, 0, 0, 0, 0, 0, 0, 0, 0, 0, 0, 0, 0, 0, 0, 0, 0, 0, 0, 0, 0, 0, 0, 0, 0, 0, 0, 0, 0, 0, 0, 0, 0, 0, 0, 0, 0, 0, 0, 0, 0, 0, 0, 0, 0, 0, 0, 0, 0, 0, 0, 0, 0, 0, 0, 0, 0, 0, 0, 0, 0, 0, 0, 0, 0, 0, 0, 0, 0, 0, 0, 0, 0, 0, 0, 0, 0, 0, 0, 0, 0, 0, 0, 0, 0, 0, 1, 1, 1, 1, 1, 1, 1, 1, 1, 1, 1, 1, 0, 0, 0, 0, 0, 0, 0, 0, 0, 0, 0, 0, 0, 0, 0, 0, 0, 0, 0, 0, 0, 0, 0, 1, 0, 0, 0, 0, 0, 0, 0, 0, 0, 0, 0, 0, 0, 0, 0, 0, 0, 0, 0, 0, 0, 0, 0, 0, 0, 0, 0, 0, 0, 0, 0, 0, 0, 0, 0, 0, 0, 0, 0, 0, 0, 0, 0, 0, 0, 0, 1, 0, 0, 0, 0, 0, 0, 0, 0, 0, 0, 0, 0, 0, 0, 0, 0, 0, 0, 0, 0, 0, 0, 0, 1, 1, 1, 1, 1, 1, 1, 1, 1, 1, 1, 1, 1, 1, 1, 1, 1, 1, 1, 1, 1, 1, 1, 1, 1, 1, 1, 1, 1, 1, 1, 1, 1, 1, 1, 1, 0, 0, 0, 0, 0, 0, 0, 0, 0, 0, 0, 0, 0, 0, 0, 0, 0, 0, 0, 0, 0, 0, 0, 0, 0, 0, 0, 0])
_uv = me_cylinder_007.uv_layers.new(name='UVMap')
_uv.uv.foreach_set('vector', [0.5176, 0.4608, 0.5176, 0.4952, 0.5302, 0.4938, 0.5302, 0.4594, 0.4594, 0.7569, 0.4938, 0.7647, 0.4904, 0.7746, 0.4561, 0.7668, 0.4561, 0.7668, 0.4904, 0.7746, 0.487, 0.7845, 0.4527, 0.7767, 0.5302, 0.4527, 0.5302, 0.487, 0.5176, 0.4856, 0.5176, 0.4513, 0.5176, 0.4513, 0.5176, 0.4856, 0.505, 0.487, 0.505, 0.4527, 0.4527, 0.7767, 0.487, 0.7845, 0.4904, 0.7746, 0.4561, 0.7668, 0.5302, 0.7647, 0.5176, 0.7606, 0.505, 0.7647, 0.4998, 0.7746, 0.505, 0.7845, 0.5176, 0.7886, 0.5302, 0.7845, 0.5354, 0.7746, 0.4561, 0.7668, 0.4904, 0.7746, 0.4938, 0.7647, 0.4594, 0.7569, 0.505, 0.4594, 0.505, 0.4938, 0.5176, 0.4952, 0.5176, 0.4608, 0.4561, 0.7668, 0.4594, 0.7569, 0.4409, 0.7476, 0.4359, 0.7622, 0.4359, 0.7622, 0.4409, 0.7476, 0.3866, 0.7359, 0.3822, 0.7502, 0.4594, 0.7569, 0.4561, 0.7668, 0.4359, 0.7622, 0.4409, 0.7476, 0.5176, 0.4513, 0.505, 0.4527, 0.499, 0.4309, 0.5176, 0.4289, 0.505, 0.4594, 0.5176, 0.4608, 0.5176, 0.4429, 0.499, 0.4409, 0.5176, 0.4608, 0.5302, 0.4594, 0.5362, 0.4409, 0.5176, 0.4429, 0.4561, 0.7668, 0.4527, 0.7767, 0.4309, 0.7769, 0.4359, 0.7622, 0.4527, 0.7767, 0.4561, 0.7668, 0.4359, 0.7622, 0.4309, 0.7769, 0.5302, 0.4527, 0.5176, 0.4513, 0.5176, 0.4289, 0.5362, 0.4309, 0.5176, 0.4289, 0.499, 0.4309, 0.499, 0.3774, 0.5176, 0.3753, 0.4359, 0.7622, 0.4309, 0.7769, 0.3774, 0.7647, 0.3822, 0.7502, 0.5176, 0.4429, 0.5362, 0.4409, 0.5362, 0.3866, 0.5176, 0.3884, 0.499, 0.4409, 0.5176, 0.4429, 0.5176, 0.3884, 0.499, 0.3866, 0.4309, 0.7769, 0.4359, 0.7622, 0.3822, 0.7502, 0.3774, 0.7647, 0.5362, 0.4309, 0.5176, 0.4289, 0.5176, 0.3753, 0.5362, 0.3774, 0.4409, 0.7476, 0.4359, 0.7622, 0.3822, 0.7502, 0.3866, 0.7359, 0.5362, 0.3774, 0.5176, 0.3753, 0.5176, 0.3118, 0.5362, 0.3176, 0.5176, 0.7121, 0.5362, 0.7172, 0.5362, 0.6885, 0.5176, 0.6829, 0.5362, 0.3176, 0.5176, 0.3118, 0.5176, 0.2845, 0.5362, 0.2915, 0.5176, 0.3118, 0.499, 0.3176, 0.499, 0.2915, 0.5176, 0.2845, 0.499, 0.7172, 0.5176, 0.7121, 0.5176, 0.6829, 0.499, 0.6885, 0.345, 0.7172, 0.3317, 0.7287, 0.3052, 0.7016, 0.317, 0.6885, 0.3317, 0.7287, 0.3176, 0.7398, 0.2915, 0.7141, 0.3052, 0.7016, 0.3176, 0.7398, 0.3317, 0.7287, 0.3052, 0.7016, 0.2915, 0.7141, 0.3774, 0.7647, 0.3822, 0.7502, 0.3317, 0.7287, 0.3176, 0.7398, 0.3052, 0.7016, 0.2915, 0.7141, 0.2598, 0.6764, 0.2767, 0.6703, 0.3052, 0.7016, 0.317, 0.6885, 0.2932, 0.6642, 0.2767, 0.6703, 0.2932, 0.6642, 0.2767, 0.6703, 0.2417, 0.5688, 0.2596, 0.5667, 0.499, 0.6642, 0.5176, 0.6616, 0.5176, 0.5658, 0.499, 0.5667, 0.2598, 0.6764, 0.2767, 0.6703, 0.2417, 0.5688, 0.2234, 0.5707, 0.5176, 0.6789, 0.499, 0.6764, 0.499, 0.5707, 0.5176, 0.5715, 0.2767, 0.6703, 0.2598, 0.6764, 0.2234, 0.5707, 0.2417, 0.5688, 0.499, 0.3866, 0.5176, 0.3884, 0.5176, 0.3506, 0.499, 0.345, 0.5362, 0.1966, 0.5176, 0.1966, 0.5176, 0.1007, 0.5362, 0.1003, 0.5176, 0.5033, 0.5362, 0.5039, 0.5362, 0.4324, 0.5176, 0.4321, 0.216, 0.5063, 0.2344, 0.5052, 0.2342, 0.4329, 0.2157, 0.4331, 0.2524, 0.5039, 0.2344, 0.5052, 0.2342, 0.4329, 0.2523, 0.4324, 0.5176, 0.5067, 0.499, 0.5063, 0.499, 0.4331, 0.5176, 0.4332, 0.2767, 0.6703, 0.2932, 0.6642, 0.2596, 0.5667, 0.2417, 0.5688, 0.5362, 0.6764, 0.5176, 0.6789, 0.5176, 0.5715, 0.5362, 0.5707, 0.5176, 0.3884, 0.5362, 0.3866, 0.5362, 0.345, 0.5176, 0.3506, 0.23, 0.1966, 0.2485, 0.1966, 0.2316, 0.09911, 0.2132, 0.1003, 0.5176, 0.1961, 0.5362, 0.1963, 0.5362, 0.09776, 0.5176, 0.09714, 0.2667, 0.1963, 0.2485, 0.1966, 0.2316, 0.09911, 0.2497, 0.09776, 0.5176, 0.1966, 0.499, 0.1966, 0.499, 0.1003, 0.5176, 0.1007, 0.2485, 0.1966, 0.2667, 0.1963, 0.2497, 0.09776, 0.2316, 0.09911, 0.3822, 0.7502, 0.3774, 0.7647, 0.3176, 0.7398, 0.3317, 0.7287, 0.5176, 0.3753, 0.499, 0.3774, 0.499, 0.3176, 0.5176, 0.3118, 0.499, 0.6885, 0.5176, 0.6829, 0.5176, 0.6616, 0.499, 0.6642, 0.5362, 0.7141, 0.5176, 0.7191, 0.5176, 0.6789, 0.5362, 0.6764, 0.5176, 0.7191, 0.499, 0.7141, 0.499, 0.6764, 0.5176, 0.6789, 0.5176, 0.6829, 0.5362, 0.6885, 0.5362, 0.6642, 0.5176, 0.6616, 0.2915, 0.7141, 0.3052, 0.7016, 0.2767, 0.6703, 0.2598, 0.6764, 0.317, 0.6885, 0.3052, 0.7016, 0.2767, 0.6703, 0.2932, 0.6642, 0.3317, 0.7287, 0.345, 0.7172, 0.317, 0.6885, 0.3052, 0.7016, 0.3822, 0.7502, 0.3866, 0.7359, 0.345, 0.7172, 0.3317, 0.7287, 0.499, 0.1963, 0.5176, 0.1961, 0.5176, 0.09714, 0.499, 0.09776, 0.2485, 0.1966, 0.23, 0.1966, 0.2132, 0.1003, 0.2316, 0.09911, 0.2344, 0.5052, 0.216, 0.5063, 0.2157, 0.4331, 0.2342, 0.4329, 0.2344, 0.5052, 0.2524, 0.5039, 0.2523, 0.4324, 0.2342, 0.4329, 0.5362, 0.5063, 0.5176, 0.5067, 0.5176, 0.4332, 0.5362, 0.4331, 0.499, 0.5039, 0.5176, 0.5033, 0.5176, 0.4321, 0.499, 0.4324, 0.5176, 0.6616, 0.5362, 0.6642, 0.5362, 0.5667, 0.5176, 0.5658, 0.3866, 0.7359, 0.3822, 0.7502, 0.3317, 0.7287, 0.345, 0.7172, 0.2519, 0.2562, 0.2334, 0.2563, 0.23, 0.1966, 0.2485, 0.1966, 0.499, 0.2559, 0.5176, 0.2557, 0.5176, 0.1961, 0.499, 0.1963, 0.2519, 0.2562, 0.2701, 0.2559, 0.2667, 0.1963, 0.2485, 0.1966, 0.5176, 0.2563, 0.499, 0.2563, 0.499, 0.1966, 0.5176, 0.1966, 0.2701, 0.2559, 0.2519, 0.2562, 0.2485, 0.1966, 0.2667, 0.1963, 0.5176, 0.2557, 0.5362, 0.2559, 0.5362, 0.1963, 0.5176, 0.1961, 0.2334, 0.2563, 0.2519, 0.2562, 0.2485, 0.1966, 0.23, 0.1966, 0.5362, 0.2563, 0.5176, 0.2563, 0.5176, 0.1966, 0.5362, 0.1966, 0.5176, 0.1007, 0.499, 0.1003, 0.499, 0.0521, 0.5176, 0.05044, 0.499, 0.09776, 0.5176, 0.09714, 0.5176, 0.06096, 0.499, 0.05956, 0.2316, 0.09911, 0.2497, 0.09776, 0.2471, 0.05956, 0.2295, 0.05597, 0.2132, 0.1003, 0.2316, 0.09911, 0.2295, 0.05597, 0.2116, 0.0521, 0.2316, 0.09911, 0.2132, 0.1003, 0.2116, 0.0521, 0.2295, 0.05597, 0.5176, 0.09714, 0.5362, 0.09776, 0.5362, 0.05956, 0.5176, 0.06096, 0.2497, 0.09776, 0.2316, 0.09911, 0.2295, 0.05597, 0.2471, 0.05956, 0.5362, 0.1003, 0.5176, 0.1007, 0.5176, 0.05044, 0.5362, 0.0521, 0.5176, 0.06096, 0.5362, 0.05956, 0.5362, 0.01436, 0.5176, 0.01576, 0.5362, 0.0521, 0.5176, 0.05044, 0.5176, 0.005242, 0.5362, 0.0069, 0.2471, 0.05956, 0.2295, 0.05597, 0.2474, 0.01077, 0.265, 0.01436, 0.5176, 0.05044, 0.499, 0.0521, 0.499, 0.0069, 0.5176, 0.005242, 0.2295, 0.05597, 0.2471, 0.05956, 0.265, 0.01436, 0.2474, 0.01077, 0.2295, 0.05597, 0.2116, 0.0521, 0.2296, 0.0069, 0.2474, 0.01077, 0.499, 0.05956, 0.5176, 0.06096, 0.5176, 0.01576, 0.499, 0.01436, 0.2116, 0.0521, 0.2295, 0.05597, 0.2474, 0.01077, 0.2296, 0.0069, 0.499, 0.01436, 0.5176, 0.01576, 0.5176, -0.06316, 0.499, -0.06795, 0.2296, 0.0069, 0.2474, 0.01077, 0.3291, -0.07978, 0.3183, -0.09196, 0.5176, 0.01576, 0.5362, 0.01436, 0.5362, -0.06795, 0.5176, -0.06316, 0.5362, 0.0069, 0.5176, 0.005242, 0.5176, -0.09707, 0.5362, -0.09196, 0.265, 0.01436, 0.2474, 0.01077, 0.3291, -0.07978, 0.34, -0.06795, 0.5176, 0.005242, 0.499, 0.0069, 0.499, -0.09196, 0.5176, -0.09707, 0.2474, 0.01077, 0.265, 0.01436, 0.34, -0.06795, 0.3291, -0.07978, 0.2474, 0.01077, 0.2296, 0.0069, 0.3183, -0.09196, 0.3291, -0.07978, 0.5362, 0.4331, 0.5176, 0.4332, 0.5176, 0.3745, 0.5362, 0.3744, 0.5362, 0.3744, 0.5176, 0.3745, 0.5176, 0.3157, 0.5362, 0.3157, 0.5362, 0.3157, 0.5176, 0.3157, 0.5176, 0.2563, 0.5362, 0.2563, 0.2157, 0.4331, 0.2342, 0.4329, 0.2449, 0.3742, 0.2264, 0.3744, 0.2264, 0.3744, 0.2449, 0.3742, 0.2518, 0.3155, 0.2333, 0.3157, 0.2333, 0.3157, 0.2518, 0.3155, 0.2519, 0.2562, 0.2334, 0.2563, 0.5176, 0.4321, 0.5362, 0.4324, 0.5362, 0.3738, 0.5176, 0.3735, 0.5176, 0.3735, 0.5362, 0.3738, 0.5362, 0.3151, 0.5176, 0.3149, 0.5176, 0.3149, 0.5362, 0.3151, 0.5362, 0.2559, 0.5176, 0.2557, 0.2523, 0.4324, 0.2342, 0.4329, 0.2449, 0.3742, 0.263, 0.3738, 0.263, 0.3738, 0.2449, 0.3742, 0.2518, 0.3155, 0.2699, 0.3151, 0.2699, 0.3151, 0.2518, 0.3155, 0.2519, 0.2562, 0.2701, 0.2559, 0.5176, 0.4332, 0.499, 0.4331, 0.499, 0.3744, 0.5176, 0.3745, 0.5176, 0.3745, 0.499, 0.3744, 0.499, 0.3157, 0.5176, 0.3157, 0.5176, 0.3157, 0.499, 0.3157, 0.499, 0.2563, 0.5176, 0.2563, 0.2342, 0.4329, 0.2523, 0.4324, 0.263, 0.3738, 0.2449, 0.3742, 0.2449, 0.3742, 0.263, 0.3738, 0.2699, 0.3151, 0.2518, 0.3155, 0.2518, 0.3155, 0.2699, 0.3151, 0.2701, 0.2559, 0.2519, 0.2562, 0.499, 0.4324, 0.5176, 0.4321, 0.5176, 0.3735, 0.499, 0.3738, 0.499, 0.3738, 0.5176, 0.3735, 0.5176, 0.3149, 0.499, 0.3151, 0.499, 0.3151, 0.5176, 0.3149, 0.5176, 0.2557, 0.499, 0.2559, 0.2342, 0.4329, 0.2157, 0.4331, 0.2264, 0.3744, 0.2449, 0.3742, 0.2449, 0.3742, 0.2264, 0.3744, 0.2333, 0.3157, 0.2518, 0.3155, 0.2518, 0.3155, 0.2333, 0.3157, 0.2334, 0.2563, 0.2519, 0.2562, 0.499, 0.5667, 0.5176, 0.5658, 0.5176, 0.5033, 0.499, 0.5039, 0.5362, 0.5707, 0.5176, 0.5715, 0.5176, 0.5067, 0.5362, 0.5063, 0.2417, 0.5688, 0.2596, 0.5667, 0.2524, 0.5039, 0.2344, 0.5052, 0.2417, 0.5688, 0.2234, 0.5707, 0.216, 0.5063, 0.2344, 0.5052, 0.5176, 0.5715, 0.499, 0.5707, 0.499, 0.5063, 0.5176, 0.5067, 0.2596, 0.5667, 0.2417, 0.5688, 0.2344, 0.5052, 0.2524, 0.5039, 0.2234, 0.5707, 0.2417, 0.5688, 0.2344, 0.5052, 0.216, 0.5063, 0.5176, 0.5658, 0.5362, 0.5667, 0.5362, 0.5039, 0.5176, 0.5033, 0.1657, 0.09573, 0.2364, 0.09573, 0.2364, 0.1323, 0.1657, 0.1323, 0.1657, 0.1323, 0.2364, 0.1323, 0.2364, 0.169, 0.1657, 0.169, 0.1657, 0.169, 0.2364, 0.169, 0.2364, 0.2056, 0.1657, 0.2056, 0.1657, 0.2056, 0.2364, 0.2056, 0.2364, 0.2422, 0.1657, 0.2422, 0.1657, 0.2422, 0.2364, 0.2422, 0.2364, 0.2788, 0.1657, 0.2788, 0.1657, 0.2788, 0.2364, 0.2788, 0.2364, 0.3154, 0.1657, 0.3154, 0.1657, 0.3154, 0.2364, 0.3154, 0.2364, 0.352, 0.1657, 0.352, 0.1657, 0.352, 0.2364, 0.352, 0.2364, 0.3886, 0.1657, 0.3886, 0.1657, 0.3886, 0.2364, 0.3886, 0.2364, 0.4253, 0.1657, 0.4253, 0.1657, 0.4253, 0.2364, 0.4253, 0.2364, 0.4619, 0.1657, 0.4619, 0.2864, 0.07446, 0.3062, 0.05986, 0.3266, 0.1022, 0.3207, 0.1075, 0.1657, 0.0225, 0.2364, 0.0225, 0.2364, 0.05911, 0.1657, 0.05911, 0.1657, 0.05911, 0.2364, 0.05911, 0.2364, 0.09573, 0.1657, 0.09573, 0.1657, 0.05911, 0.1657, 0.09573, 0.0233, 0.09573, 0.0233, 0.05911, 0.3212, 0.1367, 0.3171, 0.13, 0.3241, 0.1261, 0.3263, 0.1302, 0.3788, 0.1762, 0.3531, 0.1881, 0.342, 0.1436, 0.3483, 0.1413, 0.3531, 0.1881, 0.3273, 0.1897, 0.3347, 0.1437, 0.342, 0.1436, 0.3273, 0.1897, 0.3034, 0.1819, 0.3275, 0.1413, 0.3347, 0.1437, 0.3034, 0.1819, 0.2841, 0.1661, 0.3212, 0.1367, 0.3275, 0.1413, 0.2841, 0.1661, 0.2716, 0.1443, 0.3171, 0.13, 0.3212, 0.1367, 0.2716, 0.1443, 0.2678, 0.1196, 0.3157, 0.1223, 0.3171, 0.13, 0.2678, 0.1196, 0.273, 0.09528, 0.3168, 0.1145, 0.3157, 0.1223, 0.3299, 0.05336, 0.3547, 0.05596, 0.3414, 0.09916, 0.3338, 0.09926, 0.3062, 0.05986, 0.3299, 0.05336, 0.3338, 0.09926, 0.3266, 0.1022, 0.273, 0.09528, 0.2864, 0.07446, 0.3207, 0.1075, 0.3168, 0.1145, 0.3547, 0.05596, 0.3776, 0.06793, 0.348, 0.1014, 0.3414, 0.09916, 0.3628, 0.02552, 0.3965, 0.04063, 0.3908, 0.05038, 0.3601, 0.03615, 0.3601, 0.03615, 0.3908, 0.05038, 0.3776, 0.06793, 0.3547, 0.05596, 0.2441, 0.08374, 0.2636, 0.05354, 0.2715, 0.0608, 0.2541, 0.08775, 0.2541, 0.08775, 0.2715, 0.0608, 0.2864, 0.07446, 0.273, 0.09528, 0.2923, 0.03225, 0.3268, 0.0225, 0.3279, 0.03322, 0.2971, 0.04183, 0.2971, 0.04183, 0.3279, 0.03322, 0.3299, 0.05336, 0.3062, 0.05986, 0.3268, 0.0225, 0.3628, 0.02552, 0.3601, 0.03615, 0.3279, 0.03322, 0.3279, 0.03322, 0.3601, 0.03615, 0.3547, 0.05596, 0.3299, 0.05336, 0.2366, 0.1191, 0.2441, 0.08374, 0.2541, 0.08775, 0.2474, 0.1193, 0.2474, 0.1193, 0.2541, 0.08775, 0.273, 0.09528, 0.2678, 0.1196, 0.2421, 0.155, 0.2366, 0.1191, 0.2474, 0.1193, 0.2524, 0.1513, 0.2524, 0.1513, 0.2474, 0.1193, 0.2678, 0.1196, 0.2716, 0.1443, 0.2602, 0.1867, 0.2421, 0.155, 0.2524, 0.1513, 0.2685, 0.1795, 0.2685, 0.1795, 0.2524, 0.1513, 0.2716, 0.1443, 0.2841, 0.1661, 0.2885, 0.2098, 0.2602, 0.1867, 0.2685, 0.1795, 0.2937, 0.2001, 0.2937, 0.2001, 0.2685, 0.1795, 0.2841, 0.1661, 0.3034, 0.1819, 0.3234, 0.2214, 0.2885, 0.2098, 0.2937, 0.2001, 0.3248, 0.2104, 0.3248, 0.2104, 0.2937, 0.2001, 0.3034, 0.1819, 0.3273, 0.1897, 0.3607, 0.22, 0.3234, 0.2214, 0.3248, 0.2104, 0.3583, 0.209, 0.3583, 0.209, 0.3248, 0.2104, 0.3273, 0.1897, 0.3531, 0.1881, 0.3965, 0.2064, 0.3607, 0.22, 0.3583, 0.209, 0.3913, 0.1961, 0.3913, 0.1961, 0.3583, 0.209, 0.3531, 0.1881, 0.3788, 0.1762, 0.2636, 0.05354, 0.2923, 0.03225, 0.2971, 0.04183, 0.2715, 0.0608, 0.2715, 0.0608, 0.2971, 0.04183, 0.3062, 0.05986, 0.2864, 0.07446, 0.1657, 0.0225, 0.1657, 0.05911, 0.0233, 0.05911, 0.0233, 0.0225, 0.1657, 0.4253, 0.1657, 0.4619, 0.0233, 0.4619, 0.0233, 0.4253, 0.1657, 0.3886, 0.1657, 0.4253, 0.0233, 0.4253, 0.0233, 0.3886, 0.1657, 0.352, 0.1657, 0.3886, 0.0233, 0.3886, 0.0233, 0.352, 0.1657, 0.3154, 0.1657, 0.352, 0.0233, 0.352, 0.0233, 0.3154, 0.1657, 0.2788, 0.1657, 0.3154, 0.0233, 0.3154, 0.0233, 0.2788, 0.1657, 0.2422, 0.1657, 0.2788, 0.0233, 0.2788, 0.0233, 0.2422, 0.1657, 0.2056, 0.1657, 0.2422, 0.0233, 0.2422, 0.0233, 0.2056, 0.1657, 0.169, 0.1657, 0.2056, 0.0233, 0.2056, 0.0233, 0.169, 0.1657, 0.1323, 0.1657, 0.169, 0.0233, 0.169, 0.0233, 0.1323, 0.1657, 0.09573, 0.1657, 0.1323, 0.0233, 0.1323, 0.0233, 0.09573, 0.3863, 0.2756, 0.3747, 0.2784, 0.3568, 0.2481, 0.3667, 0.2408, 0.2919, 0.3704, 0.2952, 0.359, 0.3288, 0.3587, 0.3317, 0.3703, 0.3658, 0.3496, 0.3575, 0.3411, 0.3749, 0.3121, 0.3863, 0.3155, 0.3863, 0.3155, 0.3749, 0.3121, 0.3747, 0.2784, 0.3863, 0.2756, 0.3568, 0.2481, 0.3747, 0.2784, 0.3749, 0.3121, 0.3575, 0.3411, 0.3288, 0.3587, 0.2952, 0.359, 0.266, 0.3423, 0.2495, 0.3128, 0.2481, 0.279, 0.2641, 0.2498, 0.2928, 0.2329, 0.3262, 0.2326, 0.2573, 0.3505, 0.266, 0.3423, 0.2952, 0.359, 0.2919, 0.3704, 0.238, 0.3158, 0.2495, 0.3128, 0.266, 0.3423, 0.2573, 0.3505, 0.2366, 0.276, 0.2481, 0.279, 0.2495, 0.3128, 0.238, 0.3158, 0.2558, 0.2413, 0.2641, 0.2498, 0.2481, 0.279, 0.2366, 0.276, 0.29, 0.2215, 0.2928, 0.2329, 0.2641, 0.2498, 0.2558, 0.2413, 0.3289, 0.2216, 0.3262, 0.2326, 0.2928, 0.2329, 0.29, 0.2215, 0.3629, 0.2385, 0.3568, 0.2481, 0.3262, 0.2326, 0.3289, 0.2216, 0.3317, 0.3703, 0.3288, 0.3587, 0.3575, 0.3411, 0.3658, 0.3496, 0.3321, 0.1346, 0.3263, 0.1302, 0.3344, 0.1239, 0.3363, 0.1252, 0.3168, 0.1145, 0.3207, 0.1075, 0.3265, 0.113, 0.3245, 0.1171, 0.3483, 0.1413, 0.342, 0.1436, 0.3412, 0.1361, 0.3455, 0.1352, 0.3275, 0.1413, 0.3212, 0.1367, 0.3263, 0.1302, 0.3321, 0.1346, 0.3157, 0.1223, 0.3168, 0.1145, 0.3245, 0.1171, 0.3235, 0.1215, 0.3414, 0.09916, 0.348, 0.1014, 0.3462, 0.1082, 0.3416, 0.1073, 0.3266, 0.1022, 0.3338, 0.09926, 0.3341, 0.1076, 0.3299, 0.1097, 0.3347, 0.1437, 0.3275, 0.1413, 0.3321, 0.1346, 0.3365, 0.136, 0.3171, 0.13, 0.3157, 0.1223, 0.3235, 0.1215, 0.3241, 0.1261, 0.3338, 0.09926, 0.3414, 0.09916, 0.3416, 0.1073, 0.3341, 0.1076, 0.3207, 0.1075, 0.3266, 0.1022, 0.3299, 0.1097, 0.3265, 0.113, 0.342, 0.1436, 0.3347, 0.1437, 0.3365, 0.136, 0.3412, 0.1361, 0.5239, 0.7832, 0.5239, 0.7916, 0.568, 0.7916, 0.568, 0.7832, 0.5492, 0.7832, 0.5492, 0.7916, 0.5617, 0.7916, 0.5617, 0.7832, 0.5239, 0.7832, 0.5239, 0.7916, 0.4798, 0.7916, 0.4798, 0.7832, 0.5032, 0.7832, 0.5028, 0.7916, 0.4967, 0.7916, 0.4972, 0.7832, 0.5492, 0.7765, 0.4864, 0.7765, 0.4864, 0.7832, 0.5492, 0.7832, 0.4864, 0.7916, 0.4735, 0.7916, 0.4734, 0.8, 0.4863, 0.8, 0.5239, 0.8, 0.568, 0.8, 0.568, 0.8423, 0.5375, 0.8358, 0.5239, 0.7916, 0.568, 0.7916, 0.568, 0.8, 0.5239, 0.8, 0.5239, 0.7916, 0.4798, 0.7916, 0.4798, 0.8, 0.5239, 0.8, 0.5327, 0.7916, 0.5387, 0.7916, 0.5393, 0.8, 0.5331, 0.8, 0.568, 0.8423, 0.5375, 0.8358, 0.5401, 0.8717, 0.5706, 0.8782, 0.5239, 0.8, 0.4798, 0.8, 0.5071, 0.8293, 0.5375, 0.8358, 0.5497, 0.8423, 0.4859, 0.8423, 0.4859, 0.8782, 0.5497, 0.8782, 0.568, 0.8, 0.568, 0.8423, 0.6077, 0.8522, 0.6175, 0.8172, 0.5476, 0.6077, 0.5595, 0.6077, 0.5515, 0.6632, 0.5419, 0.6632, 0.5497, 0.568, 0.5624, 0.568, 0.5595, 0.6077, 0.5476, 0.6077, 0.4863, 0.568, 0.4734, 0.568, 0.4771, 0.6175, 0.4889, 0.6175, 0.568, 0.8423, 0.568, 0.8, 0.6175, 0.8172, 0.6077, 0.8522, 0.6632, 0.8663, 0.6645, 0.8442, 0.7204, 0.8652, 0.7186, 0.8761, 0.6077, 0.8522, 0.6175, 0.8172, 0.6645, 0.8442, 0.6632, 0.8663, 0.4889, 0.6175, 0.4771, 0.6175, 0.4832, 0.6645, 0.4933, 0.6645, 0.6175, 0.8172, 0.6077, 0.8522, 0.6632, 0.8663, 0.6645, 0.8442, 0.7204, 0.8652, 0.7186, 0.8761, 0.7893, 0.8859, 0.791, 0.8783, 0.4933, 0.6645, 0.4832, 0.6645, 0.4938, 0.7204, 0.5008, 0.7204, 0.6645, 0.8442, 0.6632, 0.8663, 0.7186, 0.8761, 0.7204, 0.8652, 0.5419, 0.6632, 0.5515, 0.6632, 0.5416, 0.7186, 0.5348, 0.7186, 0.791, 0.8783, 0.7893, 0.8859, 0.828, 0.884, 0.8249, 0.8799, 0.5348, 0.7186, 0.5416, 0.7186, 0.5319, 0.7893, 0.5278, 0.7893, 0.7186, 0.8761, 0.7204, 0.8652, 0.791, 0.8783, 0.7893, 0.8859, 0.5008, 0.7204, 0.4938, 0.7204, 0.5037, 0.791, 0.5078, 0.791, 0.5088, 0.8799, 0.5051, 0.8799, 0.5051, 0.884, 0.5088, 0.884, 0.5278, 0.7893, 0.5319, 0.7893, 0.5302, 0.828, 0.5267, 0.828, 0.7893, 0.8859, 0.791, 0.8783, 0.8249, 0.8799, 0.828, 0.884, 0.5078, 0.791, 0.5037, 0.791, 0.5051, 0.8249, 0.5088, 0.8249, 0.5317, 0.791, 0.5277, 0.791, 0.5267, 0.8249, 0.5302, 0.8249, 0.5076, 0.7893, 0.5278, 0.7893, 0.5267, 0.828, 0.5088, 0.828, 0.5302, 0.8799, 0.5267, 0.8799, 0.5267, 0.884, 0.5302, 0.884, 0.5415, 0.7204, 0.5347, 0.7204, 0.5277, 0.791, 0.5317, 0.791, 0.5007, 0.7186, 0.5348, 0.7186, 0.5278, 0.7893, 0.5076, 0.7893, 0.4937, 0.6632, 0.5419, 0.6632, 0.5348, 0.7186, 0.5007, 0.7186, 0.5521, 0.6645, 0.5423, 0.6645, 0.5347, 0.7204, 0.5415, 0.7204, 0.5582, 0.6175, 0.5467, 0.6175, 0.5423, 0.6645, 0.5521, 0.6645, 0.5618, 0.568, 0.5493, 0.568, 0.5467, 0.6175, 0.5582, 0.6175, 0.4859, 0.568, 0.5497, 0.568, 0.5476, 0.6077, 0.488, 0.6077, 0.488, 0.6077, 0.5476, 0.6077, 0.5419, 0.6632, 0.4937, 0.6632, 0.5375, 0.8358, 0.5071, 0.8293, 0.5096, 0.8652, 0.5401, 0.8717, 0.5071, 0.8293, 0.4798, 0.8, 0.4823, 0.8359, 0.5096, 0.8652, 0.5028, 0.7916, 0.5327, 0.7916, 0.5331, 0.8, 0.5024, 0.8, 0.5617, 0.7916, 0.5492, 0.7916, 0.5493, 0.8, 0.5618, 0.8, 0.5617, 0.7765, 0.5492, 0.7765, 0.5492, 0.7832, 0.5617, 0.7832, 0.5382, 0.7832, 0.5387, 0.7916, 0.5327, 0.7916, 0.5323, 0.7832, 0.4864, 0.7832, 0.4864, 0.7916, 0.5492, 0.7916, 0.5492, 0.7832, 0.4735, 0.7832, 0.4735, 0.7916, 0.4864, 0.7916, 0.4864, 0.7832, 0.5239, 0.7765, 0.568, 0.7765, 0.568, 0.7832, 0.5239, 0.7832, 0.4967, 0.7916, 0.5028, 0.7916, 0.5024, 0.8, 0.496, 0.8, 0.4859, 0.8423, 0.4728, 0.8423, 0.4728, 0.8782, 0.4859, 0.8782, 0.4757, 0.6077, 0.488, 0.6077, 0.4937, 0.6632, 0.4838, 0.6632, 0.4728, 0.568, 0.4859, 0.568, 0.488, 0.6077, 0.4757, 0.6077, 0.4838, 0.6632, 0.4937, 0.6632, 0.5007, 0.7186, 0.4938, 0.7186, 0.4938, 0.7186, 0.5007, 0.7186, 0.5076, 0.7893, 0.5035, 0.7893, 0.5035, 0.7893, 0.5076, 0.7893, 0.5088, 0.828, 0.5051, 0.828, 0.5277, 0.791, 0.5078, 0.791, 0.5088, 0.8249, 0.5267, 0.8249, 0.5267, 0.8799, 0.5088, 0.8799, 0.5088, 0.884, 0.5267, 0.884, 0.7204, 0.8652, 0.6645, 0.8442, 0.6613, 0.8511, 0.7185, 0.8695, 0.568, 0.8, 0.6175, 0.8172, 0.6125, 0.8263, 0.5619, 0.8114, 0.6175, 0.8172, 0.6645, 0.8442, 0.6613, 0.8511, 0.6125, 0.8263, 0.6175, 0.8172, 0.568, 0.8, 0.5619, 0.8114, 0.6125, 0.8263, 0.5071, 0.8293, 0.5375, 0.8358, 0.5401, 0.8717, 0.5096, 0.8652, 0.5492, 0.7916, 0.4864, 0.7916, 0.4863, 0.8, 0.5493, 0.8, 0.5323, 0.7832, 0.5327, 0.7916, 0.5028, 0.7916, 0.5032, 0.7832, 0.5349, 0.7185, 0.5007, 0.7185, 0.5077, 0.79, 0.5278, 0.79, 0.5425, 0.6613, 0.4931, 0.6613, 0.5007, 0.7185, 0.5349, 0.7185, 0.5471, 0.6125, 0.4884, 0.6125, 0.4931, 0.6613, 0.5425, 0.6613, 0.55, 0.5619, 0.4856, 0.5619, 0.4884, 0.6125, 0.5471, 0.6125, 0.7204, 0.8652, 0.791, 0.8783, 0.79, 0.8792, 0.7185, 0.8695, 0.5078, 0.791, 0.5277, 0.791, 0.5278, 0.79, 0.5077, 0.79, 0.5493, 0.8, 0.4863, 0.8, 0.4856, 0.8114, 0.55, 0.8114, 0.791, 0.8783, 0.7204, 0.8652, 0.7185, 0.8695, 0.79, 0.8792, 0.6645, 0.8442, 0.6175, 0.8172, 0.6125, 0.8263, 0.6613, 0.8511, 0.6645, 0.8442, 0.7204, 0.8652, 0.7185, 0.8695, 0.6613, 0.8511, 0.4864, 0.7257, 0.4735, 0.7257, 0.4735, 0.7342, 0.4864, 0.7342, 0.5239, 0.7342, 0.568, 0.7342, 0.568, 0.7765, 0.5239, 0.7765, 0.5239, 0.7257, 0.568, 0.7257, 0.568, 0.7342, 0.5239, 0.7342, 0.5239, 0.7257, 0.4798, 0.7257, 0.4798, 0.7342, 0.5239, 0.7342, 0.5321, 0.7257, 0.5378, 0.7257, 0.5378, 0.7342, 0.5321, 0.7342, 0.5321, 0.7765, 0.5379, 0.7765, 0.5382, 0.7832, 0.5323, 0.7832, 0.5239, 0.7342, 0.4798, 0.7342, 0.4798, 0.7765, 0.5239, 0.7765, 0.5321, 0.7342, 0.5378, 0.7342, 0.5379, 0.7765, 0.5321, 0.7765, 0.568, 0.7342, 0.568, 0.7765, 0.6079, 0.775, 0.5977, 0.7401, 0.5476, 0.6079, 0.5594, 0.6079, 0.5514, 0.6653, 0.5418, 0.6653, 0.5492, 0.568, 0.5617, 0.568, 0.5594, 0.6079, 0.5476, 0.6079, 0.4864, 0.568, 0.4735, 0.568, 0.4758, 0.5977, 0.488, 0.5977, 0.568, 0.7765, 0.568, 0.7342, 0.5977, 0.7401, 0.6079, 0.775, 0.6653, 0.7676, 0.6545, 0.7473, 0.716, 0.746, 0.7203, 0.7564, 0.6079, 0.775, 0.5977, 0.7401, 0.6545, 0.7473, 0.6653, 0.7676, 0.488, 0.5977, 0.4758, 0.5977, 0.4834, 0.6545, 0.4934, 0.6545, 0.5977, 0.7401, 0.6079, 0.775, 0.6653, 0.7676, 0.6545, 0.7473, 0.716, 0.746, 0.7203, 0.7564, 0.789, 0.7396, 0.7864, 0.7322, 0.4934, 0.6545, 0.4834, 0.6545, 0.494, 0.716, 0.5009, 0.716, 0.6545, 0.7473, 0.6653, 0.7676, 0.7203, 0.7564, 0.716, 0.746, 0.5418, 0.6653, 0.5514, 0.6653, 0.5415, 0.7203, 0.5348, 0.7203, 0.7864, 0.7322, 0.789, 0.7396, 0.8202, 0.7199, 0.8152, 0.7172, 0.5348, 0.7203, 0.5415, 0.7203, 0.532, 0.789, 0.5279, 0.789, 0.7203, 0.7564, 0.716, 0.746, 0.7864, 0.7322, 0.789, 0.7396, 0.5009, 0.716, 0.494, 0.716, 0.5037, 0.7864, 0.5078, 0.7864, 0.5088, 0.8152, 0.5051, 0.8152, 0.5051, 0.8202, 0.5088, 0.8202, 0.5279, 0.789, 0.532, 0.789, 0.5302, 0.8202, 0.5267, 0.8202, 0.789, 0.7396, 0.7864, 0.7322, 0.8152, 0.7172, 0.8202, 0.7199, 0.5078, 0.7864, 0.5037, 0.7864, 0.5051, 0.8152, 0.5088, 0.8152, 0.5317, 0.7864, 0.5277, 0.7864, 0.5267, 0.8152, 0.5302, 0.8152, 0.5075, 0.789, 0.5279, 0.789, 0.5267, 0.8202, 0.5088, 0.8202, 0.5302, 0.8152, 0.5267, 0.8152, 0.5267, 0.8202, 0.5302, 0.8202, 0.5414, 0.716, 0.5346, 0.716, 0.5277, 0.7864, 0.5317, 0.7864, 0.5008, 0.7203, 0.5348, 0.7203, 0.5279, 0.789, 0.5075, 0.789, 0.4937, 0.6653, 0.5418, 0.6653, 0.5348, 0.7203, 0.5008, 0.7203, 0.5519, 0.6545, 0.5422, 0.6545, 0.5346, 0.716, 0.5414, 0.716, 0.5595, 0.5977, 0.5476, 0.5977, 0.5422, 0.6545, 0.5519, 0.6545, 0.5617, 0.568, 0.5492, 0.568, 0.5476, 0.5977, 0.5595, 0.5977, 0.4864, 0.568, 0.5492, 0.568, 0.5476, 0.6079, 0.488, 0.6079, 0.488, 0.6079, 0.5476, 0.6079, 0.5418, 0.6653, 0.4937, 0.6653, 0.5034, 0.7342, 0.5321, 0.7342, 0.5321, 0.7765, 0.5034, 0.7765, 0.5034, 0.7765, 0.5321, 0.7765, 0.5323, 0.7832, 0.5032, 0.7832, 0.5034, 0.7257, 0.5321, 0.7257, 0.5321, 0.7342, 0.5034, 0.7342, 0.5617, 0.7257, 0.5492, 0.7257, 0.5492, 0.7342, 0.5617, 0.7342, 0.4975, 0.7257, 0.5034, 0.7257, 0.5034, 0.7342, 0.4975, 0.7342, 0.4975, 0.7342, 0.5034, 0.7342, 0.5034, 0.7765, 0.4974, 0.7765, 0.4758, 0.6079, 0.488, 0.6079, 0.4937, 0.6653, 0.4838, 0.6653, 0.4735, 0.568, 0.4864, 0.568, 0.488, 0.6079, 0.4758, 0.6079, 0.4838, 0.6653, 0.4937, 0.6653, 0.5008, 0.7203, 0.4938, 0.7203, 0.4938, 0.7203, 0.5008, 0.7203, 0.5075, 0.789, 0.5034, 0.789, 0.5034, 0.789, 0.5075, 0.789, 0.5088, 0.8202, 0.5051, 0.8202, 0.5277, 0.7864, 0.5078, 0.7864, 0.5088, 0.8152, 0.5267, 0.8152, 0.5267, 0.8152, 0.5088, 0.8152, 0.5088, 0.8202, 0.5267, 0.8202, 0.716, 0.746, 0.6545, 0.7473, 0.6553, 0.7546, 0.7166, 0.7504, 0.568, 0.7342, 0.5977, 0.7401, 0.5981, 0.75, 0.5619, 0.7456, 0.5977, 0.7401, 0.6545, 0.7473, 0.6553, 0.7546, 0.5981, 0.75, 0.5977, 0.7401, 0.568, 0.7342, 0.5619, 0.7456, 0.5981, 0.75, 0.4974, 0.7765, 0.5034, 0.7765, 0.5032, 0.7832, 0.4972, 0.7832, 0.5492, 0.7257, 0.4864, 0.7257, 0.4864, 0.7342, 0.5492, 0.7342, 0.5348, 0.7166, 0.5007, 0.7166, 0.5077, 0.786, 0.5278, 0.786, 0.5423, 0.6553, 0.4932, 0.6553, 0.5007, 0.7166, 0.5348, 0.7166, 0.5477, 0.5981, 0.4879, 0.5981, 0.4932, 0.6553, 0.5423, 0.6553, 0.5492, 0.5619, 0.4864, 0.5619, 0.4879, 0.5981, 0.5477, 0.5981, 0.716, 0.746, 0.7864, 0.7322, 0.786, 0.7334, 0.7166, 0.7504, 0.5078, 0.7322, 0.5277, 0.7322, 0.5278, 0.7334, 0.5077, 0.7334, 0.5492, 0.7342, 0.4864, 0.7342, 0.4864, 0.7456, 0.5492, 0.7456, 0.7864, 0.7322, 0.716, 0.746, 0.7166, 0.7504, 0.786, 0.7334, 0.6545, 0.7473, 0.5977, 0.7401, 0.5981, 0.75, 0.6553, 0.7546, 0.6545, 0.7473, 0.716, 0.746, 0.7166, 0.7504, 0.6553, 0.7546, 0.4864, 0.7765, 0.4735, 0.7765, 0.4735, 0.7832, 0.4864, 0.7832, 0.5239, 0.7765, 0.4798, 0.7765, 0.4798, 0.7832, 0.5239, 0.7832, 0.568, 0.7765, 0.5239, 0.7765, 0.5239, 0.7832, 0.568, 0.7832, 0.568, 0.7342, 0.5239, 0.7342, 0.5239, 0.7765, 0.568, 0.7765, 0.568, 0.7257, 0.5239, 0.7257, 0.5239, 0.7342, 0.568, 0.7342, 0.4798, 0.7257, 0.5239, 0.7257, 0.5239, 0.7342, 0.4798, 0.7342, 0.4798, 0.7342, 0.5239, 0.7342, 0.5239, 0.7765, 0.4798, 0.7765, 0.5331, 0.8, 0.5393, 0.8, 0.5393, 0.8359, 0.5331, 0.8359, 0.4798, 0.7765, 0.5239, 0.7765, 0.5239, 0.7832, 0.4798, 0.7832, 0.496, 0.8, 0.5024, 0.8, 0.5024, 0.8359, 0.496, 0.8359, 0.568, 0.8, 0.5239, 0.8, 0.5375, 0.8358, 0.568, 0.8423, 0.4798, 0.8, 0.5071, 0.8293, 0.5096, 0.8652, 0.4823, 0.8359, 0.568, 0.7916, 0.5239, 0.7916, 0.5239, 0.8, 0.568, 0.8, 0.4798, 0.7916, 0.5239, 0.7916, 0.5239, 0.8, 0.4798, 0.8, 0.4798, 0.8, 0.5239, 0.8, 0.5375, 0.8358, 0.5071, 0.8293, 0.568, 0.7832, 0.568, 0.7916, 0.5239, 0.7916, 0.5239, 0.7832, 0.4798, 0.7832, 0.4798, 0.7916, 0.5239, 0.7916, 0.5239, 0.7832, 0.3355, 0.1182, 0.3374, 0.1181, 0.3411, 0.119, 0.3429, 0.1214, 0.3404, 0.1245, 0.3382, 0.1253, 0.3363, 0.1252, 0.3344, 0.1239, 0.3333, 0.123, 0.3329, 0.1217, 0.3332, 0.1203, 0.3341, 0.1192, 0.3235, 0.1215, 0.3245, 0.1171, 0.3332, 0.1203, 0.3329, 0.1217, 0.3416, 0.1073, 0.3462, 0.1082, 0.3429, 0.1214, 0.3411, 0.119, 0.3299, 0.1097, 0.3341, 0.1076, 0.3374, 0.1181, 0.3355, 0.1182, 0.3365, 0.136, 0.3321, 0.1346, 0.3363, 0.1252, 0.3382, 0.1253, 0.3241, 0.1261, 0.3235, 0.1215, 0.3329, 0.1217, 0.3333, 0.123, 0.3341, 0.1076, 0.3416, 0.1073, 0.3411, 0.119, 0.3374, 0.1181, 0.3265, 0.113, 0.3299, 0.1097, 0.3355, 0.1182, 0.3341, 0.1192, 0.3412, 0.1361, 0.3365, 0.136, 0.3382, 0.1253, 0.3404, 0.1245, 0.3263, 0.1302, 0.3241, 0.1261, 0.3333, 0.123, 0.3344, 0.1239, 0.3245, 0.1171, 0.3265, 0.113, 0.3341, 0.1192, 0.3332, 0.1203, 0.3455, 0.1352, 0.3412, 0.1361, 0.3404, 0.1245, 0.3429, 0.1214, 0.4867, 0.5401, 0.474, 0.5401, 0.4751, 0.5096, 0.4875, 0.5096, 0.5331, 0.8359, 0.5393, 0.8359, 0.5602, 0.8652, 0.5481, 0.8652, 0.5024, 0.8359, 0.5331, 0.8359, 0.5481, 0.8652, 0.4875, 0.8652, 0.5613, 0.5401, 0.5489, 0.5401, 0.5481, 0.5096, 0.5602, 0.5096, 0.496, 0.8359, 0.5024, 0.8359, 0.4875, 0.8652, 0.4751, 0.8652, 0.5489, 0.5401, 0.4867, 0.5401, 0.4875, 0.5096, 0.5481, 0.5096, 0.5497, 0.5706, 0.4859, 0.5706, 0.4867, 0.5401, 0.5489, 0.5401, 0.5624, 0.5706, 0.5497, 0.5706, 0.5489, 0.5401, 0.5613, 0.5401, 0.4859, 0.5706, 0.4728, 0.5706, 0.474, 0.5401, 0.4867, 0.5401, 0.5375, 0.8358, 0.568, 0.8423, 0.5706, 0.8782, 0.5401, 0.8717, 0.5624, 0.8423, 0.5497, 0.8423, 0.5497, 0.8782, 0.5624, 0.8782, 0.5024, 0.8, 0.5331, 0.8, 0.5331, 0.8359, 0.5024, 0.8359, 0.9101, 0.1836, 0.9101, 0.1659, 0.8556, 0.1659, 0.8556, 0.1836, 0.7685, 0.1836, 0.7685, 0.1659, 0.8579, 0.1659, 0.8579, 0.1836, 0.672, 0.4589, 0.672, 0.4507, 0.6974, 0.4507, 0.6974, 0.4589, 0.9501, 0.1836, 0.9501, 0.1659, 0.9101, 0.1659, 0.9101, 0.1836, 0.8011, 0.1836, 0.8011, 0.1659, 0.7612, 0.1659, 0.7612, 0.1836, 0.6534, 0.4589, 0.6534, 0.4507, 0.672, 0.4507, 0.672, 0.4589, 0.7228, 0.4589, 0.7228, 0.4507, 0.7414, 0.4507, 0.7414, 0.4589, 0.8556, 0.1836, 0.8556, 0.1659, 0.8011, 0.1659, 0.8011, 0.1836, 0.8579, 0.1836, 0.8579, 0.1659, 0.9472, 0.1659, 0.9472, 0.1836, 0.6974, 0.4589, 0.6974, 0.4507, 0.7228, 0.4507, 0.7228, 0.4589, 0.9144, 0.1841, 0.8563, 0.1841, 0.8563, 0.1653, 0.9144, 0.1653, 0.7344, 0.3436, 0.7506, 0.2442, 0.6941, 0.2442, 0.6929, 0.3436, 0.6706, 0.4592, 0.6977, 0.4592, 0.6977, 0.4504, 0.6706, 0.4504, 0.957, 0.1841, 0.9144, 0.1841, 0.9144, 0.1653, 0.957, 0.1653, 0.7981, 0.1841, 0.7555, 0.1841, 0.7555, 0.1653, 0.7981, 0.1653, 0.6507, 0.4592, 0.6706, 0.4592, 0.6706, 0.4504, 0.6507, 0.4504, 0.7248, 0.4592, 0.7446, 0.4592, 0.7446, 0.4504, 0.7248, 0.4504, 0.8563, 0.1841, 0.7981, 0.1841, 0.7981, 0.1653, 0.8563, 0.1653, 0.6507, 0.4592, 0.6507, 0.4504, 0.6223, 0.4505, 0.6223, 0.4592, 0.6977, 0.4592, 0.7248, 0.4592, 0.7248, 0.4504, 0.6977, 0.4504, 0.8556, 0.4526, 0.9101, 0.438, 0.9144, 0.4443, 0.8563, 0.4599, 0.7685, 0.2857, 0.7625, 0.2851, 0.7625, 0.1841, 0.7685, 0.1836, 0.9101, 0.2491, 0.9501, 0.289, 0.957, 0.2854, 0.9144, 0.2428, 0.8011, 0.438, 0.8556, 0.4526, 0.8563, 0.4599, 0.7981, 0.4443, 0.8579, 0.2857, 0.7685, 0.2857, 0.7685, 0.1836, 0.8579, 0.1836, 0.9501, 0.3981, 0.9101, 0.438, 0.9144, 0.4443, 0.957, 0.4017, 0.8011, 0.438, 0.7612, 0.4329, 0.7555, 0.4389, 0.7981, 0.4443, 0.8011, 0.2491, 0.7612, 0.2542, 0.7555, 0.2482, 0.7981, 0.2428, 0.9101, 0.438, 0.8556, 0.4526, 0.8563, 0.4599, 0.9144, 0.4443, 0.9501, 0.1659, 0.9501, 0.1836, 0.957, 0.1841, 0.957, 0.1653, 0.8556, 0.2345, 0.8011, 0.2491, 0.7981, 0.2428, 0.8563, 0.2272, 0.8556, 0.4526, 0.8011, 0.438, 0.7981, 0.4443, 0.8563, 0.4599, 0.9101, 0.2491, 0.8556, 0.2345, 0.8563, 0.2272, 0.9144, 0.2428, 0.7612, 0.2542, 0.8011, 0.2491, 0.7981, 0.2428, 0.7555, 0.2482, 0.9501, 0.289, 0.9101, 0.2491, 0.9144, 0.2428, 0.957, 0.2854, 0.8011, 0.2491, 0.8556, 0.2345, 0.8563, 0.2272, 0.7981, 0.2428, 0.7414, 0.4589, 0.7414, 0.4507, 0.7446, 0.4504, 0.7446, 0.4592, 0.9101, 0.438, 0.9501, 0.3981, 0.957, 0.4017, 0.9144, 0.4443, 0.7612, 0.4329, 0.8011, 0.438, 0.7981, 0.4443, 0.7555, 0.4389, 0.8556, 0.2345, 0.9101, 0.2491, 0.9144, 0.2428, 0.8563, 0.2272, 0.9101, 0.3033, 0.9101, 0.2857, 0.8556, 0.2857, 0.8556, 0.3033, 0.7685, 0.3033, 0.7685, 0.2857, 0.8579, 0.2857, 0.8579, 0.3033, 0.672, 0.5147, 0.672, 0.5065, 0.6974, 0.5065, 0.6974, 0.5147, 0.9501, 0.3033, 0.9501, 0.2857, 0.9101, 0.2857, 0.9101, 0.3033, 0.8011, 0.3033, 0.8011, 0.2857, 0.7612, 0.2857, 0.7612, 0.3033, 0.6534, 0.5147, 0.6534, 0.5065, 0.672, 0.5065, 0.672, 0.5147, 0.7228, 0.5147, 0.7228, 0.5065, 0.7414, 0.5065, 0.7414, 0.5147, 0.8556, 0.3033, 0.8556, 0.2857, 0.8011, 0.2857, 0.8011, 0.3033, 0.8579, 0.3033, 0.8579, 0.2857, 0.9472, 0.2857, 0.9472, 0.3033, 0.6974, 0.5147, 0.6974, 0.5065, 0.7228, 0.5065, 0.7228, 0.5147, 0.9144, 0.3039, 0.8563, 0.3039, 0.8563, 0.2851, 0.9144, 0.2851, 0.7555, 0.2851, 0.7555, 0.3039, 0.6945, 0.304, 0.6945, 0.2852, 0.6706, 0.515, 0.6977, 0.515, 0.6977, 0.5062, 0.6706, 0.5062, 0.957, 0.3039, 0.9144, 0.3039, 0.9144, 0.2851, 0.957, 0.2851, 0.7981, 0.3039, 0.7555, 0.3039, 0.7555, 0.2851, 0.7981, 0.2851, 0.6507, 0.515, 0.6706, 0.515, 0.6706, 0.5062, 0.6507, 0.5062, 0.7248, 0.515, 0.7446, 0.515, 0.7446, 0.5062, 0.7248, 0.5062, 0.8563, 0.3039, 0.7981, 0.3039, 0.7981, 0.2851, 0.8563, 0.2851, 0.7506, 0.4429, 0.7344, 0.3436, 0.6929, 0.3436, 0.6941, 0.4429, 0.6977, 0.515, 0.7248, 0.515, 0.7248, 0.5062, 0.6977, 0.5062, 0.8556, 0.4526, 0.9101, 0.438, 0.9144, 0.4443, 0.8563, 0.4599, 0.7632, 0.83, 0.6679, 0.83, 0.6679, 0.9231, 0.7632, 0.9501, 0.9101, 0.2491, 0.9501, 0.289, 0.957, 0.2854, 0.9144, 0.2428, 0.8011, 0.438, 0.8556, 0.4526, 0.8563, 0.4599, 0.7981, 0.4443, 0.7685, 0.3033, 0.8579, 0.3033, 0.8579, 0.4234, 0.7685, 0.3964, 0.9501, 0.3981, 0.9101, 0.438, 0.9144, 0.4443, 0.957, 0.4017, 0.8011, 0.438, 0.7612, 0.4329, 0.7555, 0.4389, 0.7981, 0.4443, 0.8011, 0.2491, 0.7612, 0.2542, 0.7555, 0.2482, 0.7981, 0.2428, 0.9101, 0.438, 0.8556, 0.4526, 0.8563, 0.4599, 0.9144, 0.4443, 0.6507, 0.515, 0.6223, 0.515, 0.6252, 0.5584, 0.6537, 0.5584, 0.9501, 0.2857, 0.9501, 0.3033, 0.957, 0.3039, 0.957, 0.2851, 0.8556, 0.2345, 0.8011, 0.2491, 0.7981, 0.2428, 0.8563, 0.2272, 0.8556, 0.4526, 0.8011, 0.438, 0.7981, 0.4443, 0.8563, 0.4599, 0.6507, 0.5062, 0.6507, 0.4592, 0.6223, 0.4592, 0.6223, 0.5063, 0.9101, 0.2491, 0.8556, 0.2345, 0.8563, 0.2272, 0.9144, 0.2428, 0.7612, 0.2542, 0.8011, 0.2491, 0.7981, 0.2428, 0.7555, 0.2482, 0.9501, 0.289, 0.9101, 0.2491, 0.9144, 0.2428, 0.957, 0.2854, 0.8011, 0.2491, 0.8556, 0.2345, 0.8563, 0.2272, 0.7981, 0.2428, 0.7414, 0.5147, 0.7414, 0.5065, 0.7446, 0.5062, 0.7446, 0.515, 0.9101, 0.438, 0.9501, 0.3981, 0.957, 0.4017, 0.9144, 0.4443, 0.7612, 0.4329, 0.8011, 0.438, 0.7981, 0.4443, 0.7555, 0.4389, 0.8556, 0.2345, 0.9101, 0.2491, 0.9144, 0.2428, 0.8563, 0.2272, 0.6691, 0.4048, 0.6485, 0.4048, 0.6516, 0.3976, 0.6709, 0.3976, 0.8579, 0.06739, 0.9185, 0.06739, 0.9146, 0.05204, 0.8579, 0.05204, 0.7256, 0.4048, 0.6974, 0.4048, 0.6974, 0.3976, 0.7238, 0.3976, 0.6974, 0.4048, 0.6691, 0.4048, 0.6709, 0.3976, 0.6974, 0.3976, 0.7573, 0.4366, 0.7421, 0.3436, 0.7573, 0.2505, 0.7989, 0.2453, 0.8556, 0.23, 0.9124, 0.2453, 0.9539, 0.2868, 0.9691, 0.3436, 0.9539, 0.4003, 0.9124, 0.4419, 0.8556, 0.4571, 0.7989, 0.4419, 0.7972, 0.06739, 0.8579, 0.06739, 0.8579, 0.05204, 0.8011, 0.05204, 0.9162, 0.06739, 0.9606, 0.06739, 0.9539, 0.05204, 0.9124, 0.05204, 0.8556, 0.06739, 0.9162, 0.06739, 0.9124, 0.05204, 0.8556, 0.05204, 0.795, 0.06739, 0.8556, 0.06739, 0.8556, 0.05204, 0.7989, 0.05204, 0.7506, 0.06739, 0.795, 0.06739, 0.7989, 0.05204, 0.7573, 0.05204, 0.8579, 0.06739, 0.7585, 0.06739, 0.7648, 0.05204, 0.8579, 0.05204, 0.9572, 0.06739, 0.8579, 0.06739, 0.8579, 0.05204, 0.9509, 0.05204, 0.9185, 0.06739, 0.9628, 0.06739, 0.9562, 0.05204, 0.9146, 0.05204, 0.7976, 0.06899, 0.8013, 0.05431, 0.7616, 0.05431, 0.7552, 0.06899, 0.8579, 0.06899, 0.8579, 0.05431, 0.9121, 0.05431, 0.9158, 0.06899, 0.9136, 0.06899, 0.9099, 0.05431, 0.8556, 0.05431, 0.8556, 0.06899, 0.8556, 0.06899, 0.8556, 0.05431, 0.8013, 0.05431, 0.7976, 0.06899, 0.7616, 0.4326, 0.8013, 0.4376, 0.8556, 0.4521, 0.9099, 0.4376, 0.9496, 0.3979, 0.9642, 0.3436, 0.9496, 0.2893, 0.9099, 0.2495, 0.8556, 0.235, 0.8013, 0.2495, 0.7616, 0.2546, 0.747, 0.3436, 0.7999, 0.06899, 0.8036, 0.05431, 0.8579, 0.05431, 0.8579, 0.06899, 0.9136, 0.06899, 0.9099, 0.05431, 0.9496, 0.05431, 0.956, 0.06899, 0.8556, 0.06899, 0.8556, 0.05431, 0.9099, 0.05431, 0.9136, 0.06899, 0.7976, 0.06899, 0.8013, 0.05431, 0.8556, 0.05431, 0.8556, 0.06899, 0.7552, 0.06899, 0.7616, 0.05431, 0.8013, 0.05431, 0.7976, 0.06899, 0.8579, 0.06899, 0.8579, 0.05431, 0.7689, 0.05431, 0.7628, 0.06899, 0.9529, 0.06899, 0.9468, 0.05431, 0.8579, 0.05431, 0.8579, 0.06899, 0.956, 0.06899, 0.9496, 0.05431, 0.9099, 0.05431, 0.9136, 0.06899, 0.9606, 0.283, 0.9162, 0.2386, 0.9136, 0.2432, 0.956, 0.2856, 0.8556, 0.4648, 0.9162, 0.4486, 0.9136, 0.444, 0.8556, 0.4595, 0.9768, 0.3436, 0.9606, 0.283, 0.956, 0.2856, 0.9716, 0.3436, 0.795, 0.2386, 0.7506, 0.2442, 0.7552, 0.2485, 0.7976, 0.2432, 0.9606, 0.4042, 0.9768, 0.3436, 0.9716, 0.3436, 0.956, 0.4015, 0.795, 0.4486, 0.8556, 0.4648, 0.8556, 0.4595, 0.7976, 0.444, 0.8556, 0.2223, 0.795, 0.2386, 0.7976, 0.2432, 0.8556, 0.2276, 0.9162, 0.2386, 0.8556, 0.2223, 0.8556, 0.2276, 0.9136, 0.2432, 0.7506, 0.4429, 0.795, 0.4486, 0.7976, 0.444, 0.7552, 0.4386, 0.9162, 0.4486, 0.9606, 0.4042, 0.956, 0.4015, 0.9136, 0.444, 0.9532, 0.2851, 0.9472, 0.2857, 0.9472, 0.1836, 0.9532, 0.1841, 0.9472, 0.2857, 0.8579, 0.2857, 0.8579, 0.1836, 0.9472, 0.1836, 0.9529, 0.06899, 0.9572, 0.06739, 0.9532, 0.1653, 0.9472, 0.1659, 0.6507, 0.4504, 0.6485, 0.4048, 0.6221, 0.4048, 0.6223, 0.4505, 0.7555, 0.1653, 0.7555, 0.1841, 0.6945, 0.1842, 0.6945, 0.1654, 0.7585, 0.06739, 0.7628, 0.06899, 0.7685, 0.1659, 0.7625, 0.1653, 0.7628, 0.06899, 0.8579, 0.06899, 0.8579, 0.1659, 0.7685, 0.1659, 0.8579, 0.06899, 0.9529, 0.06899, 0.9472, 0.1659, 0.8579, 0.1659, 0.6679, 0.7102, 0.7632, 0.7102, 0.7632, 0.6914, 0.6679, 0.6914, 0.7632, 0.7102, 0.8586, 0.7102, 0.8586, 0.6914, 0.7632, 0.6914, 0.6679, 0.83, 0.7632, 0.83, 0.7632, 0.8112, 0.6679, 0.8112, 0.7632, 0.83, 0.8586, 0.83, 0.8586, 0.8112, 0.7632, 0.8112, 0.7632, 0.8112, 0.8586, 0.8112, 0.8586, 0.7102, 0.7632, 0.7102, 0.6679, 0.8112, 0.7632, 0.8112, 0.7632, 0.7102, 0.6679, 0.7102, 0.8626, 0.5935, 0.7632, 0.5935, 0.7632, 0.6914, 0.8586, 0.6914, 0.7632, 0.5935, 0.6639, 0.5935, 0.6679, 0.6914, 0.7632, 0.6914, 0.7555, 0.1841, 0.7555, 0.2851, 0.6945, 0.2852, 0.6945, 0.1842, 0.7506, 0.06739, 0.7555, 0.1653, 0.6945, 0.1654, 0.6941, 0.06748, 0.6507, 0.515, 0.6507, 0.5062, 0.6223, 0.5063, 0.6223, 0.515, 0.8586, 0.83, 0.7632, 0.83, 0.7632, 0.9501, 0.8586, 0.9231, 0.7529, 0.3436, 0.7675, 0.4329, 0.7619, 0.4389, 0.7463, 0.3436, 0.7675, 0.2542, 0.7529, 0.3436, 0.7463, 0.3436, 0.7619, 0.2482, 0.7619, 0.2482, 0.7463, 0.3436, 0.6996, 0.3436, 0.7008, 0.2482, 0.7463, 0.3436, 0.7619, 0.4389, 0.7008, 0.4389, 0.6996, 0.3436, 0.9472, 0.3033, 0.9532, 0.3039, 0.9532, 0.397, 0.9472, 0.3964, 0.7625, 0.3039, 0.7685, 0.3033, 0.7685, 0.3964, 0.7625, 0.397, 0.6945, 0.304, 0.7555, 0.3039, 0.7619, 0.397, 0.7008, 0.3971, 0.8579, 0.3033, 0.9472, 0.3033, 0.9472, 0.3964, 0.8579, 0.4234])
me_cylinder_007.use_remesh_fix_poles = True
me_cylinder_007.use_remesh_preserve_attributes = False
me_cylinder_007.update()

# ---- objects
ob_cylinder_001 = bpy.data.objects.new('Cylinder.001', me_cylinder_007)

# ---- transforms, parenting, visibility, modifiers, constraints
ob_cylinder_001.location = (0.0, 0.0, 2.619)
ob_cylinder_001.scale = (0.8573, 0.8573, 1.051)
_m = ob_cylinder_001.modifiers.new('WeightedNormal', 'WEIGHTED_NORMAL')

# ---- collection membership
col_collection.objects.link(ob_cylinder_001)

# ---- scene / render settings (as saved in the file)
scene.frame_start = 1; scene.frame_end = 250; scene.frame_set(2)
scene.render.engine = 'BLENDER_EEVEE_NEXT'
scene.cycles.use_denoising = False
scene.cycles.samples = 128
scene.cycles.sampling_pattern = 'TABULATED_SOBOL'
scene.cycles.use_adaptive_sampling = False
scene.cycles.use_light_tree = False
scene.view_settings.view_transform = 'Filmic'
bpy.context.view_layer.update()

# ---- added for rendering (the .blend has no active camera and no usable light): camera, sun
cam_auto = bpy.data.cameras.new('AutoCamera')
cam_auto.lens = 50.0
cam_auto.sensor_width = 36.0
cam_auto.clip_end = 1000.0
ob_auto_camera = bpy.data.objects.new('AutoCamera', cam_auto)
scene.collection.objects.link(ob_auto_camera)
ob_auto_camera.location = (5.29846, -6.59318, 7.142)
ob_auto_camera.rotation_euler = (1.09748, -7.21219e-08, 0.694738)
scene.camera = ob_auto_camera
light_auto_sun = bpy.data.lights.new('AutoSun', 'SUN')
light_auto_sun.energy = 3.0
light_auto_sun.angle = 0.0523599
ob_auto_sun = bpy.data.objects.new('AutoSun', light_auto_sun)
scene.collection.objects.link(ob_auto_sun)
ob_auto_sun.rotation_euler = (0.872665, 0.174533, 0.523599)
bpy.context.view_layer.update()
